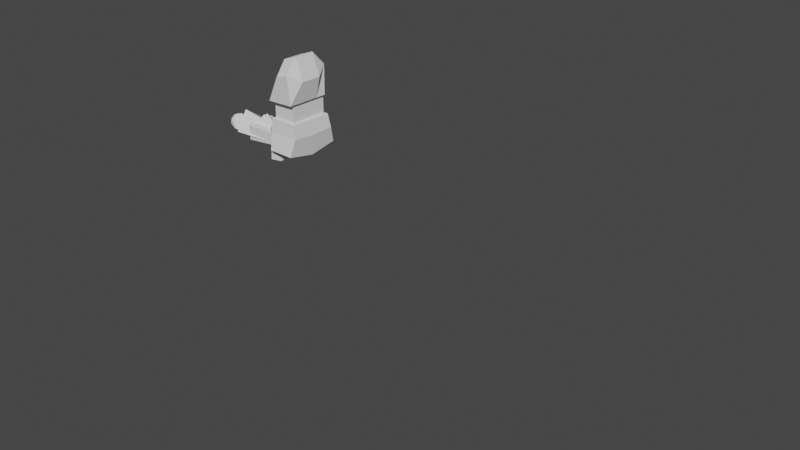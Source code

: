 # Source: smallhuman_wihtbones_.blend  (saved by Blender 2.90.8; exported with 4.5.12 LTS)
import bpy
from mathutils import Matrix  # noqa: F401  (used for matrix-valued properties, if any)

bpy.ops.wm.read_factory_settings(use_empty=True)
scene = bpy.context.scene
scene.name = 'Scene'

# ---- collections
col_collection = bpy.data.collections.new('Collection'); scene.collection.children.link(col_collection)

# ---- world
world_world = bpy.data.worlds.new('World'); scene.world = world_world
world_world.use_nodes = True; world_world.node_tree.nodes.clear()
_N = world_world.node_tree.nodes; _L = world_world.node_tree.links
n0 = _N.new('ShaderNodeOutputWorld'); n0.name = 'World Output'; n0.location = (300, 300)
n1 = _N.new('ShaderNodeBackground'); n1.name = 'Background'; n1.location = (10, 300)
n1.inputs[0].default_value = (0.05088, 0.05088, 0.05088, 1.0)
_L.new(n1.outputs[0], n0.inputs[0])
n0.is_active_output = True
world_world.color = (0.05088, 0.05088, 0.05088)
world_world.use_sun_shadow = False
world_world.sun_shadow_jitter_overblur = 0.0

# ---- meshes
me_cube_001 = bpy.data.meshes.new('Cube.001')
me_cube_001.from_pydata([(-0.7639, -0.8634, -0.6595), (-0.8819, -0.8634, 0.9076), (-0.7639, 0.795, -0.1129), (-0.8819, 1.0, 0.9213), (0.6655, -0.8634, -0.7382), (0.7836, -0.8634, 0.9273), (0.6655, 0.795, -0.1916), (0.7836, 1.0, 0.941), (-1.0, -1.055, -0.3006), (-1.0, 1.197, 0.1968), (1.0, 1.197, 0.1968), (1.0, -1.055, -0.3006), (1.183e-16, 0.795, -0.5458), (-0.01968, 0.5868, 1.216), (5.704e-18, -0.7059, -1.053), (-0.01968, -0.4895, 1.203), (-6.675e-17, -1.055, -0.3006), (4.369e-17, 1.197, 0.1968), (-0.01349, -0.9183, 0.7304), (-0.01095, 1.027, 0.7641)], [], [(8, 1, 3, 9), (19, 13, 7), (10, 7, 5, 11), (18, 15, 1), (12, 6, 4, 14), (13, 3, 1, 15), (14, 16, 8, 0), (6, 10, 11, 4), (12, 17, 10, 6), (0, 8, 9, 2), (2, 9, 17, 12), (4, 11, 16, 14), (7, 13, 15, 5), (2, 12, 14, 0), (5, 15, 18), (3, 13, 19), (11, 5, 18, 16), (16, 18, 1, 8), (17, 19, 7, 10), (9, 3, 19, 17)])
_uv = me_cube_001.uv_layers.new(name='UVMap')
_uv.uv.foreach_set('vector', [0.5, 0.0, 0.625, 0.0, 0.625, 0.25, 0.5, 0.25, 0.5695, 0.375, 0.625, 0.375, 0.625, 0.5, 0.5, 0.5, 0.625, 0.5, 0.625, 0.75, 0.5, 0.75, 0.5857, 0.875, 0.625, 0.875, 0.625, 1.0, 0.25, 0.5, 0.375, 0.5, 0.375, 0.75, 0.25, 0.75, 0.75, 0.5, 0.875, 0.5, 0.875, 0.75, 0.75, 0.75, 0.375, 0.875, 0.5, 0.875, 0.5, 1.0, 0.375, 1.0, 0.375, 0.5, 0.5, 0.5, 0.5, 0.75, 0.375, 0.75, 0.375, 0.375, 0.5, 0.375, 0.5, 0.5, 0.375, 0.5, 0.375, 0.0, 0.5, 0.0, 0.5, 0.25, 0.375, 0.25, 0.375, 0.25, 0.5, 0.25, 0.5, 0.375, 0.375, 0.375, 0.375, 0.75, 0.5, 0.75, 0.5, 0.875, 0.375, 0.875, 0.625, 0.5, 0.75, 0.5, 0.75, 0.75, 0.625, 0.75, 0.125, 0.5, 0.25, 0.5, 0.25, 0.75, 0.125, 0.75, 0.625, 0.75, 0.625, 0.875, 0.5857, 0.875, 0.625, 0.25, 0.625, 0.375, 0.5695, 0.375, 0.5, 0.75, 0.625, 0.75, 0.5857, 0.875, 0.5, 0.875, 0.5, 0.875, 0.5857, 0.875, 0.625, 1.0, 0.5, 1.0, 0.5, 0.375, 0.5695, 0.375, 0.625, 0.5, 0.5, 0.5, 0.5, 0.25, 0.625, 0.25, 0.5695, 0.375, 0.5, 0.375])
me_cube_001.use_remesh_fix_poles = True
me_cube_001.use_remesh_preserve_attributes = False
me_cube_001.use_mirror_vertex_groups = False
me_cube_001.update()
me_cube_002 = bpy.data.meshes.new('Cube.002')
me_cube_002.from_pydata([(0.4656, 0.5198, -0.1563), (0.4656, 0.8112, -1.403), (0.4656, -0.3873, -0.5568), (0.4656, -0.09584, -1.803), (-0.4871, 0.5198, -0.1563), (-0.4871, 0.8112, -1.403), (-0.4871, -0.3873, -0.5568), (-0.4871, -0.09584, -1.803)], [], [(0, 2, 3, 1), (2, 6, 7, 3), (6, 4, 5, 7), (4, 0, 1, 5), (2, 0, 4, 6), (7, 5, 1, 3)])
_uv = me_cube_002.uv_layers.new(name='UVMap')
_uv.uv.foreach_set('vector', [0.375, 0.0, 0.375, 0.25, 0.625, 0.25, 0.625, 0.0, 0.375, 0.25, 0.375, 0.5, 0.625, 0.5, 0.625, 0.25, 0.375, 0.5, 0.375, 0.75, 0.625, 0.75, 0.625, 0.5, 0.375, 0.75, 0.375, 1.0, 0.625, 1.0, 0.625, 0.75, 0.125, 0.5, 0.125, 0.75, 0.375, 0.75, 0.375, 0.5, 0.625, 0.5, 0.625, 0.75, 0.875, 0.75, 0.875, 0.5])
me_cube_002.use_remesh_fix_poles = True
me_cube_002.use_remesh_preserve_attributes = False
me_cube_002.use_mirror_vertex_groups = False
me_cube_002.update()
me_cube_003 = bpy.data.meshes.new('Cube.003')
me_cube_003.from_pydata([(1.726, 1.061, -2.261), (1.629, 1.246, -4.418), (1.726, -0.02439, -2.555), (1.629, -1.131, -4.517), (-1.741, 1.061, -2.278), (-1.545, 1.246, -4.418), (-1.741, -0.02439, -2.572), (-1.545, -1.131, -4.517), (-0.7615, -0.2849, -1.598), (-0.7812, -1.131, -4.517), (-0.7615, 0.9701, -1.185), (-0.7812, 1.246, -4.418), (0.7539, -0.2849, -1.598), (0.7736, 1.246, -4.418), (0.7736, -1.131, -4.517), (0.7539, 0.9701, -1.185), (-0.7705, -1.134, -2.916), (0.7628, -1.132, -2.909), (-0.768, 1.66, -2.832), (0.7604, 1.66, -2.825)], [], [(0, 2, 3, 1), (16, 6, 7, 9), (6, 4, 5, 7), (19, 0, 1, 13), (8, 10, 4, 6), (14, 13, 1, 3), (7, 5, 11, 9), (12, 15, 10, 8), (4, 18, 11, 5), (17, 16, 9, 14), (2, 17, 14, 3), (2, 0, 15, 12), (9, 11, 13, 14), (18, 19, 13, 11), (12, 8, 16, 17), (8, 6, 16), (12, 17, 2), (10, 15, 19, 18), (10, 18, 4), (15, 0, 19)])
_uv = me_cube_003.uv_layers.new(name='UVMap')
_uv.uv.foreach_set('vector', [0.375, 0.0, 0.375, 0.25, 0.625, 0.25, 0.625, 0.0, 0.4886, 0.4398, 0.375, 0.5, 0.625, 0.5, 0.625, 0.4398, 0.375, 0.5, 0.375, 0.75, 0.625, 0.75, 0.625, 0.5, 0.4569, 0.9326, 0.375, 1.0, 0.625, 1.0, 0.625, 0.9326, 0.3148, 0.5, 0.3148, 0.75, 0.375, 0.75, 0.375, 0.5, 0.8076, 0.5, 0.8076, 0.75, 0.875, 0.75, 0.875, 0.5, 0.625, 0.5, 0.625, 0.75, 0.6852, 0.75, 0.6852, 0.5, 0.1924, 0.5, 0.1924, 0.75, 0.3148, 0.75, 0.3148, 0.5, 0.375, 0.75, 0.4575, 0.8102, 0.625, 0.8102, 0.625, 0.75, 0.488, 0.3174, 0.4886, 0.4398, 0.625, 0.4398, 0.625, 0.3174, 0.375, 0.25, 0.488, 0.3174, 0.625, 0.3174, 0.625, 0.25, 0.125, 0.5, 0.125, 0.75, 0.1924, 0.75, 0.1924, 0.5, 0.6852, 0.5, 0.6852, 0.75, 0.8076, 0.75, 0.8076, 0.5, 0.4575, 0.8102, 0.4569, 0.9326, 0.625, 0.9326, 0.625, 0.8102, 0.375, 0.3174, 0.375, 0.4398, 0.4886, 0.4398, 0.488, 0.3174, 0.375, 0.4398, 0.375, 0.5, 0.4886, 0.4398, 0.375, 0.3174, 0.488, 0.3174, 0.375, 0.25, 0.375, 0.8102, 0.375, 0.9326, 0.4569, 0.9326, 0.4575, 0.8102, 0.375, 0.8102, 0.4575, 0.8102, 0.375, 0.75, 0.375, 0.9326, 0.375, 1.0, 0.4569, 0.9326])
me_cube_003.use_remesh_fix_poles = True
me_cube_003.use_remesh_preserve_attributes = False
me_cube_003.use_mirror_vertex_groups = False
me_cube_003.update()
me_cube_004 = bpy.data.meshes.new('Cube.004')
me_cube_004.from_pydata([(-0.9529, -3.862, -0.1056), (-0.9529, -3.862, 1.123), (-0.9529, -2.404, -0.1056), (-0.9529, -2.404, 1.123), (1.047, -3.862, -0.1056), (1.047, -3.862, 1.123), (1.047, -2.404, -0.1056), (1.047, -2.404, 1.123)], [], [(0, 1, 3, 2), (2, 3, 7, 6), (6, 7, 5, 4), (4, 5, 1, 0), (2, 6, 4, 0), (7, 3, 1, 5)])
_uv = me_cube_004.uv_layers.new(name='UVMap')
_uv.uv.foreach_set('vector', [0.375, 0.0, 0.625, 0.0, 0.625, 0.25, 0.375, 0.25, 0.375, 0.25, 0.625, 0.25, 0.625, 0.5, 0.375, 0.5, 0.375, 0.5, 0.625, 0.5, 0.625, 0.75, 0.375, 0.75, 0.375, 0.75, 0.625, 0.75, 0.625, 1.0, 0.375, 1.0, 0.125, 0.5, 0.375, 0.5, 0.375, 0.75, 0.125, 0.75, 0.625, 0.5, 0.875, 0.5, 0.875, 0.75, 0.625, 0.75])
me_cube_004.use_remesh_fix_poles = True
me_cube_004.use_remesh_preserve_attributes = False
me_cube_004.use_mirror_vertex_groups = False
me_cube_004.update()
me_cube_005 = bpy.data.meshes.new('Cube.005')
me_cube_005.from_pydata([(-0.9529, -3.862, -0.2046), (1.047, -3.862, -0.2046), (-1.439, -3.877, -1.597), (-1.109, -3.983, -0.01482), (-1.439, -2.26, -1.597), (-1.109, -2.26, -0.01482), (1.486, -3.877, -1.62), (1.18, -3.983, -0.003038), (1.486, -2.26, -1.62), (1.18, -2.26, -0.003038), (0.02356, -2.26, -1.891), (0.02356, -2.26, 0.008741), (0.02356, -3.877, -1.891), (0.02356, -3.983, 0.008741), (-1.177, -3.983, -0.7583), (-1.177, -2.107, -0.7348), (1.262, -2.107, -0.723), (1.262, -3.983, -0.7465), (0.02356, -3.983, -0.8018), (0.02356, -2.107, -0.7783)], [], [(14, 3, 5, 15), (19, 11, 9, 16), (16, 9, 7, 17), (18, 13, 3, 14), (10, 8, 6, 12), (11, 5, 3, 13), (9, 11, 13, 7), (4, 10, 12, 2), (17, 7, 13, 18), (15, 5, 11, 19), (4, 15, 19, 10), (6, 17, 18, 12), (12, 18, 14, 2), (8, 16, 17, 6), (10, 19, 16, 8), (2, 14, 15, 4)])
_uv = me_cube_005.uv_layers.new(name='UVMap')
_uv.uv.foreach_set('vector', [0.5183, 0.0, 0.625, 0.0, 0.625, 0.25, 0.5183, 0.25, 0.5183, 0.375, 0.625, 0.375, 0.625, 0.5, 0.5183, 0.5, 0.5183, 0.5, 0.625, 0.5, 0.625, 0.75, 0.5183, 0.75, 0.5183, 0.875, 0.625, 0.875, 0.625, 1.0, 0.5183, 1.0, 0.25, 0.5, 0.375, 0.5, 0.375, 0.75, 0.25, 0.75, 0.75, 0.5, 0.875, 0.5, 0.875, 0.75, 0.75, 0.75, 0.625, 0.5, 0.75, 0.5, 0.75, 0.75, 0.625, 0.75, 0.125, 0.5, 0.25, 0.5, 0.25, 0.75, 0.125, 0.75, 0.5183, 0.75, 0.625, 0.75, 0.625, 0.875, 0.5183, 0.875, 0.5183, 0.25, 0.625, 0.25, 0.625, 0.375, 0.5183, 0.375, 0.375, 0.25, 0.5183, 0.25, 0.5183, 0.375, 0.375, 0.375, 0.375, 0.75, 0.5183, 0.75, 0.5183, 0.875, 0.375, 0.875, 0.375, 0.875, 0.5183, 0.875, 0.5183, 1.0, 0.375, 1.0, 0.375, 0.5, 0.5183, 0.5, 0.5183, 0.75, 0.375, 0.75, 0.375, 0.375, 0.5183, 0.375, 0.5183, 0.5, 0.375, 0.5, 0.375, 0.0, 0.5183, 0.0, 0.5183, 0.25, 0.375, 0.25])
me_cube_005.use_remesh_fix_poles = True
me_cube_005.use_remesh_preserve_attributes = False
me_cube_005.use_mirror_vertex_groups = False
me_cube_005.update()
me_cube_006 = bpy.data.meshes.new('Cube.006')
me_cube_006.from_pydata([(1.718, 0.5106, -1.868), (1.274, 0.8332, -2.208), (1.888, 1.033, -2.208), (2.267, 0.5106, -2.208), (1.888, -0.01136, -2.208), (1.274, 0.188, -2.208), (1.549, 1.033, -2.756), (2.162, 0.8332, -2.756), (2.162, 0.188, -2.756), (1.549, -0.01136, -2.756), (1.169, 0.5106, -2.756), (1.718, 0.5106, -3.096), (1.818, 0.8174, -1.96), (1.457, 0.7002, -1.96), (1.557, 1.007, -2.159), (1.196, 0.5106, -2.159), (1.457, 0.321, -1.96), (2.041, 0.5106, -1.96), (2.141, 0.8174, -2.159), (1.818, 0.2038, -1.96), (2.141, 0.2038, -2.159), (1.557, 0.01419, -2.159), (1.135, 0.7002, -2.482), (1.135, 0.321, -2.482), (1.718, 1.124, -2.482), (1.358, 1.007, -2.482), (2.302, 0.7002, -2.482), (2.079, 1.007, -2.482), (2.079, 0.01419, -2.482), (2.302, 0.321, -2.482), (1.358, 0.01419, -2.482), (1.718, -0.103, -2.482), (1.296, 0.8174, -2.805), (1.88, 1.007, -2.805), (2.24, 0.5106, -2.805), (1.88, 0.01419, -2.805), (1.296, 0.2038, -2.805), (1.619, 0.8174, -3.004), (1.396, 0.5106, -3.004), (1.979, 0.7002, -3.004), (1.979, 0.321, -3.004), (1.619, 0.2038, -3.004)], [], [(0, 12, 13), (1, 15, 13), (0, 17, 12), (0, 19, 17), (0, 16, 19), (1, 22, 15), (2, 24, 14), (3, 26, 18), (4, 28, 20), (5, 30, 21), (1, 25, 22), (2, 27, 24), (3, 29, 26), (4, 31, 28), (5, 23, 30), (6, 37, 32), (7, 39, 33), (8, 40, 34), (9, 41, 35), (10, 38, 36), (38, 11, 41), (38, 41, 36), (36, 41, 9), (41, 11, 40), (41, 40, 35), (35, 40, 8), (40, 11, 39), (40, 39, 34), (34, 39, 7), (39, 11, 37), (39, 37, 33), (33, 37, 6), (37, 11, 38), (37, 38, 32), (32, 38, 10), (23, 10, 36), (23, 36, 30), (30, 36, 9), (31, 9, 35), (31, 35, 28), (28, 35, 8), (29, 8, 34), (29, 34, 26), (26, 34, 7), (27, 7, 33), (27, 33, 24), (24, 33, 6), (25, 6, 32), (25, 32, 22), (22, 32, 10), (30, 9, 31), (30, 31, 21), (21, 31, 4), (28, 8, 29), (28, 29, 20), (20, 29, 3), (26, 7, 27), (26, 27, 18), (18, 27, 2), (24, 6, 25), (24, 25, 14), (14, 25, 1), (22, 10, 23), (22, 23, 15), (15, 23, 5), (16, 5, 21), (16, 21, 19), (19, 21, 4), (19, 4, 20), (19, 20, 17), (17, 20, 3), (17, 3, 18), (17, 18, 12), (12, 18, 2), (15, 5, 16), (15, 16, 13), (13, 16, 0), (12, 2, 14), (12, 14, 13), (13, 14, 1)])
_uv = me_cube_006.uv_layers.new(name='UVMap')
_uv.uv.foreach_set('vector', [0.8182, 0.0, 0.8636, 0.07873, 0.7727, 0.07873, 0.7273, 0.1575, 0.6364, 0.1575, 0.6818, 0.07873, 0.09091, 0.0, 0.1364, 0.07873, 0.04545, 0.07873, 0.2727, 0.0, 0.3182, 0.07873, 0.2273, 0.07873, 0.4545, 0.0, 0.5, 0.07873, 0.4091, 0.07873, 0.7273, 0.1575, 0.6818, 0.2362, 0.6364, 0.1575, 0.9091, 0.1575, 0.8636, 0.2362, 0.8182, 0.1575, 0.1818, 0.1575, 0.1364, 0.2362, 0.09091, 0.1575, 0.3636, 0.1575, 0.3182, 0.2362, 0.2727, 0.1575, 0.5455, 0.1575, 0.5, 0.2362, 0.4545, 0.1575, 0.7273, 0.1575, 0.7727, 0.2362, 0.6818, 0.2362, 0.9091, 0.1575, 0.9545, 0.2362, 0.8636, 0.2362, 0.1818, 0.1575, 0.2273, 0.2362, 0.1364, 0.2362, 0.3636, 0.1575, 0.4091, 0.2362, 0.3182, 0.2362, 0.5455, 0.1575, 0.5909, 0.2362, 0.5, 0.2362, 0.8182, 0.3149, 0.7727, 0.3937, 0.7273, 0.3149, 1.0, 0.3149, 0.9545, 0.3937, 0.9091, 0.3149, 0.2727, 0.3149, 0.2273, 0.3937, 0.1818, 0.3149, 0.4545, 0.3149, 0.4091, 0.3937, 0.3636, 0.3149, 0.6364, 0.3149, 0.5909, 0.3937, 0.5455, 0.3149, 0.5909, 0.3937, 0.5455, 0.4724, 0.5, 0.3937, 0.5909, 0.3937, 0.5, 0.3937, 0.5455, 0.3149, 0.5455, 0.3149, 0.5, 0.3937, 0.4545, 0.3149, 0.4091, 0.3937, 0.3636, 0.4724, 0.3182, 0.3937, 0.4091, 0.3937, 0.3182, 0.3937, 0.3636, 0.3149, 0.3636, 0.3149, 0.3182, 0.3937, 0.2727, 0.3149, 0.2273, 0.3937, 0.1818, 0.4724, 0.1364, 0.3937, 0.2273, 0.3937, 0.1364, 0.3937, 0.1818, 0.3149, 0.1818, 0.3149, 0.1364, 0.3937, 0.09091, 0.3149, 0.9545, 0.3937, 0.9091, 0.4724, 0.8636, 0.3937, 0.9545, 0.3937, 0.8636, 0.3937, 0.9091, 0.3149, 0.9091, 0.3149, 0.8636, 0.3937, 0.8182, 0.3149, 0.7727, 0.3937, 0.7273, 0.4724, 0.6818, 0.3937, 0.7727, 0.3937, 0.6818, 0.3937, 0.7273, 0.3149, 0.7273, 0.3149, 0.6818, 0.3937, 0.6364, 0.3149, 0.5909, 0.2362, 0.6364, 0.3149, 0.5455, 0.3149, 0.5909, 0.2362, 0.5455, 0.3149, 0.5, 0.2362, 0.5, 0.2362, 0.5455, 0.3149, 0.4545, 0.3149, 0.4091, 0.2362, 0.4545, 0.3149, 0.3636, 0.3149, 0.4091, 0.2362, 0.3636, 0.3149, 0.3182, 0.2362, 0.3182, 0.2362, 0.3636, 0.3149, 0.2727, 0.3149, 0.2273, 0.2362, 0.2727, 0.3149, 0.1818, 0.3149, 0.2273, 0.2362, 0.1818, 0.3149, 0.1364, 0.2362, 0.1364, 0.2362, 0.1818, 0.3149, 0.09091, 0.3149, 0.9545, 0.2362, 1.0, 0.3149, 0.9091, 0.3149, 0.9545, 0.2362, 0.9091, 0.3149, 0.8636, 0.2362, 0.8636, 0.2362, 0.9091, 0.3149, 0.8182, 0.3149, 0.7727, 0.2362, 0.8182, 0.3149, 0.7273, 0.3149, 0.7727, 0.2362, 0.7273, 0.3149, 0.6818, 0.2362, 0.6818, 0.2362, 0.7273, 0.3149, 0.6364, 0.3149, 0.5, 0.2362, 0.4545, 0.3149, 0.4091, 0.2362, 0.5, 0.2362, 0.4091, 0.2362, 0.4545, 0.1575, 0.4545, 0.1575, 0.4091, 0.2362, 0.3636, 0.1575, 0.3182, 0.2362, 0.2727, 0.3149, 0.2273, 0.2362, 0.3182, 0.2362, 0.2273, 0.2362, 0.2727, 0.1575, 0.2727, 0.1575, 0.2273, 0.2362, 0.1818, 0.1575, 0.1364, 0.2362, 0.09091, 0.3149, 0.04545, 0.2362, 0.1364, 0.2362, 0.04545, 0.2362, 0.09091, 0.1575, 0.09091, 0.1575, 0.04545, 0.2362, 0.0, 0.1575, 0.8636, 0.2362, 0.8182, 0.3149, 0.7727, 0.2362, 0.8636, 0.2362, 0.7727, 0.2362, 0.8182, 0.1575, 0.8182, 0.1575, 0.7727, 0.2362, 0.7273, 0.1575, 0.6818, 0.2362, 0.6364, 0.3149, 0.5909, 0.2362, 0.6818, 0.2362, 0.5909, 0.2362, 0.6364, 0.1575, 0.6364, 0.1575, 0.5909, 0.2362, 0.5455, 0.1575, 0.5, 0.07873, 0.5455, 0.1575, 0.4545, 0.1575, 0.5, 0.07873, 0.4545, 0.1575, 0.4091, 0.07873, 0.4091, 0.07873, 0.4545, 0.1575, 0.3636, 0.1575, 0.3182, 0.07873, 0.3636, 0.1575, 0.2727, 0.1575, 0.3182, 0.07873, 0.2727, 0.1575, 0.2273, 0.07873, 0.2273, 0.07873, 0.2727, 0.1575, 0.1818, 0.1575, 0.1364, 0.07873, 0.1818, 0.1575, 0.09091, 0.1575, 0.1364, 0.07873, 0.09091, 0.1575, 0.04545, 0.07873, 0.04545, 0.07873, 0.09091, 0.1575, 0.0, 0.1575, 0.6364, 0.1575, 0.5455, 0.1575, 0.5909, 0.07873, 0.6364, 0.1575, 0.5909, 0.07873, 0.6818, 0.07873, 0.6818, 0.07873, 0.5909, 0.07873, 0.6364, 0.0, 0.8636, 0.07873, 0.9091, 0.1575, 0.8182, 0.1575, 0.8636, 0.07873, 0.8182, 0.1575, 0.7727, 0.07873, 0.7727, 0.07873, 0.8182, 0.1575, 0.7273, 0.1575])
me_cube_006.use_remesh_fix_poles = True
me_cube_006.use_remesh_preserve_attributes = False
me_cube_006.use_mirror_vertex_groups = False
me_cube_006.update()
me_cube_007 = bpy.data.meshes.new('Cube.007')
me_cube_007.from_pydata([], [], [])
_uv = me_cube_007.uv_layers.new(name='UVMap')
_uv.uv.foreach_set('vector', [])
me_cube_007.use_remesh_fix_poles = True
me_cube_007.use_remesh_preserve_attributes = False
me_cube_007.use_mirror_vertex_groups = False
me_cube_007.update()
me_icosphere = bpy.data.meshes.new('Icosphere')
me_icosphere.from_pydata([(0.0, 0.0, -1.0), (0.7236, -0.5257, -0.4472), (-0.2764, -0.8506, -0.4472), (-0.8944, 0.0, -0.4472), (-0.2764, 0.8506, -0.4472), (0.7236, 0.5257, -0.4472), (0.2764, -0.8506, 0.4472), (-0.7236, -0.5257, 0.4472), (-0.7236, 0.5257, 0.4472), (0.2764, 0.8506, 0.4472), (0.8944, 0.0, 0.4472), (0.0, 0.0, 1.0), (-0.1625, -0.5, -0.8507), (0.4253, -0.309, -0.8507), (0.2629, -0.809, -0.5257), (0.8506, 0.0, -0.5257), (0.4253, 0.309, -0.8507), (-0.5257, 0.0, -0.8507), (-0.6882, -0.5, -0.5257), (-0.1625, 0.5, -0.8507), (-0.6882, 0.5, -0.5257), (0.2629, 0.809, -0.5257), (0.9511, -0.309, 0.0), (0.9511, 0.309, 0.0), (0.0, -1.0, 0.0), (0.5878, -0.809, 0.0), (-0.9511, -0.309, 0.0), (-0.5878, -0.809, 0.0), (-0.5878, 0.809, 0.0), (-0.9511, 0.309, 0.0), (0.5878, 0.809, 0.0), (0.0, 1.0, 0.0), (0.6882, -0.5, 0.5257), (-0.2629, -0.809, 0.5257), (-0.8506, 0.0, 0.5257), (-0.2629, 0.809, 0.5257), (0.6882, 0.5, 0.5257), (0.1625, -0.5, 0.8507), (0.5257, 0.0, 0.8507), (-0.4253, -0.309, 0.8507), (-0.4253, 0.309, 0.8507), (0.1625, 0.5, 0.8507)], [], [(0, 13, 12), (1, 13, 15), (0, 12, 17), (0, 17, 19), (0, 19, 16), (1, 15, 22), (2, 14, 24), (3, 18, 26), (4, 20, 28), (5, 21, 30), (1, 22, 25), (2, 24, 27), (3, 26, 29), (4, 28, 31), (5, 30, 23), (6, 32, 37), (7, 33, 39), (8, 34, 40), (9, 35, 41), (10, 36, 38), (38, 41, 11), (38, 36, 41), (36, 9, 41), (41, 40, 11), (41, 35, 40), (35, 8, 40), (40, 39, 11), (40, 34, 39), (34, 7, 39), (39, 37, 11), (39, 33, 37), (33, 6, 37), (37, 38, 11), (37, 32, 38), (32, 10, 38), (23, 36, 10), (23, 30, 36), (30, 9, 36), (31, 35, 9), (31, 28, 35), (28, 8, 35), (29, 34, 8), (29, 26, 34), (26, 7, 34), (27, 33, 7), (27, 24, 33), (24, 6, 33), (25, 32, 6), (25, 22, 32), (22, 10, 32), (30, 31, 9), (30, 21, 31), (21, 4, 31), (28, 29, 8), (28, 20, 29), (20, 3, 29), (26, 27, 7), (26, 18, 27), (18, 2, 27), (24, 25, 6), (24, 14, 25), (14, 1, 25), (22, 23, 10), (22, 15, 23), (15, 5, 23), (16, 21, 5), (16, 19, 21), (19, 4, 21), (19, 20, 4), (19, 17, 20), (17, 3, 20), (17, 18, 3), (17, 12, 18), (12, 2, 18), (15, 16, 5), (15, 13, 16), (13, 0, 16), (12, 14, 2), (12, 13, 14), (13, 1, 14)])
_uv = me_icosphere.uv_layers.new(name='UVMap')
_uv.uv.foreach_set('vector', [0.8182, 0.0, 0.7727, 0.07873, 0.8636, 0.07873, 0.7273, 0.1575, 0.6818, 0.07873, 0.6364, 0.1575, 0.09091, 0.0, 0.04545, 0.07873, 0.1364, 0.07873, 0.2727, 0.0, 0.2273, 0.07873, 0.3182, 0.07873, 0.4545, 0.0, 0.4091, 0.07873, 0.5, 0.07873, 0.7273, 0.1575, 0.6364, 0.1575, 0.6818, 0.2362, 0.9091, 0.1575, 0.8182, 0.1575, 0.8636, 0.2362, 0.1818, 0.1575, 0.09091, 0.1575, 0.1364, 0.2362, 0.3636, 0.1575, 0.2727, 0.1575, 0.3182, 0.2362, 0.5455, 0.1575, 0.4545, 0.1575, 0.5, 0.2362, 0.7273, 0.1575, 0.6818, 0.2362, 0.7727, 0.2362, 0.9091, 0.1575, 0.8636, 0.2362, 0.9545, 0.2362, 0.1818, 0.1575, 0.1364, 0.2362, 0.2273, 0.2362, 0.3636, 0.1575, 0.3182, 0.2362, 0.4091, 0.2362, 0.5455, 0.1575, 0.5, 0.2362, 0.5909, 0.2362, 0.8182, 0.3149, 0.7273, 0.3149, 0.7727, 0.3937, 1.0, 0.3149, 0.9091, 0.3149, 0.9545, 0.3937, 0.2727, 0.3149, 0.1818, 0.3149, 0.2273, 0.3937, 0.4545, 0.3149, 0.3636, 0.3149, 0.4091, 0.3937, 0.6364, 0.3149, 0.5455, 0.3149, 0.5909, 0.3937, 0.5909, 0.3937, 0.5, 0.3937, 0.5455, 0.4724, 0.5909, 0.3937, 0.5455, 0.3149, 0.5, 0.3937, 0.5455, 0.3149, 0.4545, 0.3149, 0.5, 0.3937, 0.4091, 0.3937, 0.3182, 0.3937, 0.3636, 0.4724, 0.4091, 0.3937, 0.3636, 0.3149, 0.3182, 0.3937, 0.3636, 0.3149, 0.2727, 0.3149, 0.3182, 0.3937, 0.2273, 0.3937, 0.1364, 0.3937, 0.1818, 0.4724, 0.2273, 0.3937, 0.1818, 0.3149, 0.1364, 0.3937, 0.1818, 0.3149, 0.09091, 0.3149, 0.1364, 0.3937, 0.9545, 0.3937, 0.8636, 0.3937, 0.9091, 0.4724, 0.9545, 0.3937, 0.9091, 0.3149, 0.8636, 0.3937, 0.9091, 0.3149, 0.8182, 0.3149, 0.8636, 0.3937, 0.7727, 0.3937, 0.6818, 0.3937, 0.7273, 0.4724, 0.7727, 0.3937, 0.7273, 0.3149, 0.6818, 0.3937, 0.7273, 0.3149, 0.6364, 0.3149, 0.6818, 0.3937, 0.5909, 0.2362, 0.5455, 0.3149, 0.6364, 0.3149, 0.5909, 0.2362, 0.5, 0.2362, 0.5455, 0.3149, 0.5, 0.2362, 0.4545, 0.3149, 0.5455, 0.3149, 0.4091, 0.2362, 0.3636, 0.3149, 0.4545, 0.3149, 0.4091, 0.2362, 0.3182, 0.2362, 0.3636, 0.3149, 0.3182, 0.2362, 0.2727, 0.3149, 0.3636, 0.3149, 0.2273, 0.2362, 0.1818, 0.3149, 0.2727, 0.3149, 0.2273, 0.2362, 0.1364, 0.2362, 0.1818, 0.3149, 0.1364, 0.2362, 0.09091, 0.3149, 0.1818, 0.3149, 0.9545, 0.2362, 0.9091, 0.3149, 1.0, 0.3149, 0.9545, 0.2362, 0.8636, 0.2362, 0.9091, 0.3149, 0.8636, 0.2362, 0.8182, 0.3149, 0.9091, 0.3149, 0.7727, 0.2362, 0.7273, 0.3149, 0.8182, 0.3149, 0.7727, 0.2362, 0.6818, 0.2362, 0.7273, 0.3149, 0.6818, 0.2362, 0.6364, 0.3149, 0.7273, 0.3149, 0.5, 0.2362, 0.4091, 0.2362, 0.4545, 0.3149, 0.5, 0.2362, 0.4545, 0.1575, 0.4091, 0.2362, 0.4545, 0.1575, 0.3636, 0.1575, 0.4091, 0.2362, 0.3182, 0.2362, 0.2273, 0.2362, 0.2727, 0.3149, 0.3182, 0.2362, 0.2727, 0.1575, 0.2273, 0.2362, 0.2727, 0.1575, 0.1818, 0.1575, 0.2273, 0.2362, 0.1364, 0.2362, 0.04545, 0.2362, 0.09091, 0.3149, 0.1364, 0.2362, 0.09091, 0.1575, 0.04545, 0.2362, 0.09091, 0.1575, 0.0, 0.1575, 0.04545, 0.2362, 0.8636, 0.2362, 0.7727, 0.2362, 0.8182, 0.3149, 0.8636, 0.2362, 0.8182, 0.1575, 0.7727, 0.2362, 0.8182, 0.1575, 0.7273, 0.1575, 0.7727, 0.2362, 0.6818, 0.2362, 0.5909, 0.2362, 0.6364, 0.3149, 0.6818, 0.2362, 0.6364, 0.1575, 0.5909, 0.2362, 0.6364, 0.1575, 0.5455, 0.1575, 0.5909, 0.2362, 0.5, 0.07873, 0.4545, 0.1575, 0.5455, 0.1575, 0.5, 0.07873, 0.4091, 0.07873, 0.4545, 0.1575, 0.4091, 0.07873, 0.3636, 0.1575, 0.4545, 0.1575, 0.3182, 0.07873, 0.2727, 0.1575, 0.3636, 0.1575, 0.3182, 0.07873, 0.2273, 0.07873, 0.2727, 0.1575, 0.2273, 0.07873, 0.1818, 0.1575, 0.2727, 0.1575, 0.1364, 0.07873, 0.09091, 0.1575, 0.1818, 0.1575, 0.1364, 0.07873, 0.04545, 0.07873, 0.09091, 0.1575, 0.04545, 0.07873, 0.0, 0.1575, 0.09091, 0.1575, 0.6364, 0.1575, 0.5909, 0.07873, 0.5455, 0.1575, 0.6364, 0.1575, 0.6818, 0.07873, 0.5909, 0.07873, 0.6818, 0.07873, 0.6364, 0.0, 0.5909, 0.07873, 0.8636, 0.07873, 0.8182, 0.1575, 0.9091, 0.1575, 0.8636, 0.07873, 0.7727, 0.07873, 0.8182, 0.1575, 0.7727, 0.07873, 0.7273, 0.1575, 0.8182, 0.1575])
me_icosphere.use_remesh_fix_poles = True
me_icosphere.use_remesh_preserve_attributes = False
me_icosphere.use_mirror_vertex_groups = False
me_icosphere.update()
me_cube_009 = bpy.data.meshes.new('Cube.009')
me_cube_009.from_pydata([(0.4864, -9.136, -0.9114), (-2.464, -9.482, 0.5408), (0.4864, -7.29, -0.9114), (-2.464, -7.025, 0.5408), (2.039, -9.177, -0.5186), (-0.4519, -9.482, 1.097), (2.039, -7.332, -0.5186), (-0.4519, -7.025, 1.097)], [], [(0, 1, 3, 2), (2, 3, 7, 6), (6, 7, 5, 4), (4, 5, 1, 0), (2, 6, 4, 0), (7, 3, 1, 5)])
_uv = me_cube_009.uv_layers.new(name='UVMap')
_uv.uv.foreach_set('vector', [0.375, 0.0, 0.625, 0.0, 0.625, 0.25, 0.375, 0.25, 0.375, 0.25, 0.625, 0.25, 0.625, 0.5, 0.375, 0.5, 0.375, 0.5, 0.625, 0.5, 0.625, 0.75, 0.375, 0.75, 0.375, 0.75, 0.625, 0.75, 0.625, 1.0, 0.375, 1.0, 0.125, 0.5, 0.375, 0.5, 0.375, 0.75, 0.125, 0.75, 0.625, 0.5, 0.875, 0.5, 0.875, 0.75, 0.625, 0.75])
me_cube_009.use_remesh_fix_poles = True
me_cube_009.use_remesh_preserve_attributes = False
me_cube_009.use_mirror_vertex_groups = False
me_cube_009.update()
me_cube_010 = bpy.data.meshes.new('Cube.010')
me_cube_010.from_pydata([(0.4864, -9.136, -0.9114), (0.4864, -7.29, -0.9114), (2.107, -7.453, -0.6301), (4.768, -7.753, -2.101), (2.107, -9.075, -0.6301), (4.768, -8.775, -2.101), (0.9096, -7.453, -1.021), (4.014, -7.753, -2.347), (0.9096, -9.075, -1.021), (4.014, -8.775, -2.347)], [(1, 0)], [(2, 4, 5, 3), (4, 8, 9, 5), (8, 6, 7, 9), (6, 2, 3, 7), (4, 2, 6, 8), (9, 7, 3, 5)])
_uv = me_cube_010.uv_layers.new(name='UVMap')
_uv.uv.foreach_set('vector', [0.375, 0.0, 0.375, 0.25, 0.625, 0.25, 0.625, 0.0, 0.375, 0.25, 0.375, 0.5, 0.625, 0.5, 0.625, 0.25, 0.375, 0.5, 0.375, 0.75, 0.625, 0.75, 0.625, 0.5, 0.375, 0.75, 0.375, 1.0, 0.625, 1.0, 0.625, 0.75, 0.125, 0.5, 0.125, 0.75, 0.375, 0.75, 0.375, 0.5, 0.625, 0.5, 0.625, 0.75, 0.875, 0.75, 0.875, 0.5])
me_cube_010.use_remesh_fix_poles = True
me_cube_010.use_remesh_preserve_attributes = False
me_cube_010.use_mirror_vertex_groups = False
me_cube_010.update()
me_cube_011 = bpy.data.meshes.new('Cube.011')
me_cube_011.from_pydata([(3.122, -2.961, -0.2748), (3.788, -2.915, -1.454), (3.788, -2.626, -1.454), (3.122, -2.579, -0.2748), (3.949, -2.915, -1.334), (3.335, -2.961, -0.1066), (3.949, -2.626, -1.334), (3.335, -2.579, -0.1066), (3.602, -2.915, -0.7958), (3.602, -2.626, -0.7958), (3.763, -2.626, -0.6684), (3.763, -2.915, -0.6684), (3.465, -2.629, -0.3235), (3.465, -2.629, -1.181), (3.465, -2.912, -0.3235), (3.465, -2.912, -1.181), (3.291, -2.629, -0.3235), (3.291, -2.629, -1.181), (3.291, -2.912, -0.3235), (3.291, -2.912, -1.181), (3.351, -2.629, -0.728), (3.351, -2.912, -0.728), (3.177, -2.912, -0.728), (3.177, -2.629, -0.728)], [], [(8, 0, 3, 9), (9, 3, 7, 10), (10, 7, 5, 11), (11, 5, 0, 8), (2, 6, 4, 1), (7, 3, 0, 5), (4, 11, 8, 1), (6, 10, 11, 4), (2, 9, 10, 6), (1, 8, 9, 2), (20, 21, 15, 13), (21, 22, 19, 15), (22, 23, 17, 19), (23, 20, 13, 17), (14, 12, 16, 18), (19, 17, 13, 15), (16, 12, 20, 23), (18, 16, 23, 22), (14, 18, 22, 21), (12, 14, 21, 20)])
_uv = me_cube_011.uv_layers.new(name='UVMap')
_uv.uv.foreach_set('vector', [0.5, 0.0, 0.625, 0.0, 0.625, 0.25, 0.5, 0.25, 0.5, 0.25, 0.625, 0.25, 0.625, 0.5, 0.5, 0.5, 0.5, 0.5, 0.625, 0.5, 0.625, 0.75, 0.5, 0.75, 0.5, 0.75, 0.625, 0.75, 0.625, 1.0, 0.5, 1.0, 0.125, 0.5, 0.375, 0.5, 0.375, 0.75, 0.125, 0.75, 0.625, 0.5, 0.875, 0.5, 0.875, 0.75, 0.625, 0.75, 0.375, 0.75, 0.5, 0.75, 0.5, 1.0, 0.375, 1.0, 0.375, 0.5, 0.5, 0.5, 0.5, 0.75, 0.375, 0.75, 0.375, 0.25, 0.5, 0.25, 0.5, 0.5, 0.375, 0.5, 0.375, 0.0, 0.5, 0.0, 0.5, 0.25, 0.375, 0.25, 0.5, 0.0, 0.5, 0.25, 0.625, 0.25, 0.625, 0.0, 0.5, 0.25, 0.5, 0.5, 0.625, 0.5, 0.625, 0.25, 0.5, 0.5, 0.5, 0.75, 0.625, 0.75, 0.625, 0.5, 0.5, 0.75, 0.5, 1.0, 0.625, 1.0, 0.625, 0.75, 0.125, 0.5, 0.125, 0.75, 0.375, 0.75, 0.375, 0.5, 0.625, 0.5, 0.625, 0.75, 0.875, 0.75, 0.875, 0.5, 0.375, 0.75, 0.375, 1.0, 0.5, 1.0, 0.5, 0.75, 0.375, 0.5, 0.375, 0.75, 0.5, 0.75, 0.5, 0.5, 0.375, 0.25, 0.375, 0.5, 0.5, 0.5, 0.5, 0.25, 0.375, 0.0, 0.375, 0.25, 0.5, 0.25, 0.5, 0.0])
me_cube_011.use_remesh_fix_poles = True
me_cube_011.use_remesh_preserve_attributes = False
me_cube_011.use_mirror_vertex_groups = False
me_cube_011.update()
me_cube_012 = bpy.data.meshes.new('Cube.012')
me_cube_012.from_pydata([(1.168, -2.983, -3.495), (1.266, -2.839, -4.385), (1.168, -3.534, -3.507), (1.266, -3.911, -4.413), (0.3085, -2.983, -3.495), (0.2107, -2.839, -4.471), (0.3085, -3.534, -3.507), (0.2107, -3.911, -4.5), (1.266, -2.849, -3.946), (1.266, -3.942, -3.897), (0.2107, -3.942, -3.897), (0.2107, -2.849, -3.946), (1.266, -3.911, -4.413), (0.2107, -3.911, -4.5), (1.266, -3.942, -3.897), (0.2107, -3.942, -3.897), (1.119, -5.123, -4.465), (0.3574, -5.123, -4.465), (1.119, -5.123, -4.143), (0.3574, -5.123, -4.143)], [], [(8, 9, 3, 1), (10, 15, 14, 9), (10, 11, 5, 7), (11, 8, 1, 5), (2, 0, 4, 6), (7, 5, 1, 3), (4, 0, 8, 11), (6, 4, 11, 10), (2, 6, 10, 9), (0, 2, 9, 8), (13, 17, 19, 15), (3, 12, 13, 7), (7, 13, 15, 10), (9, 14, 12, 3), (18, 19, 17, 16), (12, 16, 17, 13), (15, 19, 18, 14), (14, 18, 16, 12)])
_uv = me_cube_012.uv_layers.new(name='UVMap')
_uv.uv.foreach_set('vector', [0.5, 0.0, 0.5, 0.25, 0.625, 0.25, 0.625, 0.0, 0.5, 0.5, 0.5, 0.5, 0.5, 0.25, 0.5, 0.25, 0.5, 0.5, 0.5, 0.75, 0.625, 0.75, 0.625, 0.5, 0.5, 0.75, 0.5, 1.0, 0.625, 1.0, 0.625, 0.75, 0.125, 0.5, 0.125, 0.75, 0.375, 0.75, 0.375, 0.5, 0.625, 0.5, 0.625, 0.75, 0.875, 0.75, 0.875, 0.5, 0.375, 0.75, 0.375, 1.0, 0.5, 1.0, 0.5, 0.75, 0.375, 0.5, 0.375, 0.75, 0.5, 0.75, 0.5, 0.5, 0.375, 0.25, 0.375, 0.5, 0.5, 0.5, 0.5, 0.25, 0.375, 0.0, 0.375, 0.25, 0.5, 0.25, 0.5, 0.0, 0.625, 0.5, 0.625, 0.5, 0.5, 0.5, 0.5, 0.5, 0.875, 0.5, 0.875, 0.5, 0.625, 0.5, 0.625, 0.5, 0.625, 0.5, 0.625, 0.5, 0.5, 0.5, 0.5, 0.5, 0.5, 0.25, 0.5, 0.25, 0.625, 0.25, 0.625, 0.25, 0.5, 0.25, 0.5, 0.5, 0.625, 0.5, 0.625, 0.25, 0.875, 0.5, 0.875, 0.5, 0.625, 0.5, 0.625, 0.5, 0.5, 0.5, 0.5, 0.5, 0.5, 0.25, 0.5, 0.25, 0.5, 0.25, 0.5, 0.25, 0.625, 0.25, 0.625, 0.25])
me_cube_012.use_remesh_fix_poles = True
me_cube_012.use_remesh_preserve_attributes = False
me_cube_012.use_mirror_vertex_groups = False
me_cube_012.update()
me_cube_015 = bpy.data.meshes.new('Cube.015')
me_cube_015.from_pydata([(1.168, -2.983, -3.495), (1.266, -2.839, -4.385), (1.168, -3.534, -3.507), (1.266, -3.911, -4.413), (0.3085, -2.983, -3.495), (0.2107, -2.839, -4.471), (0.3085, -3.534, -3.507), (0.2107, -3.911, -4.5), (1.266, -2.849, -3.946), (1.266, -3.942, -3.897), (0.2107, -3.942, -3.897), (0.2107, -2.849, -3.946), (1.266, -3.911, -4.413), (0.2107, -3.911, -4.5), (1.266, -3.942, -3.897), (0.2107, -3.942, -3.897), (1.119, -5.123, -4.465), (0.3574, -5.123, -4.465), (1.119, -5.123, -4.143), (0.3574, -5.123, -4.143)], [], [(8, 9, 3, 1), (10, 15, 14, 9), (10, 11, 5, 7), (11, 8, 1, 5), (2, 0, 4, 6), (7, 5, 1, 3), (4, 0, 8, 11), (6, 4, 11, 10), (2, 6, 10, 9), (0, 2, 9, 8), (13, 17, 19, 15), (3, 12, 13, 7), (7, 13, 15, 10), (9, 14, 12, 3), (18, 19, 17, 16), (12, 16, 17, 13), (15, 19, 18, 14), (14, 18, 16, 12)])
_uv = me_cube_015.uv_layers.new(name='UVMap')
_uv.uv.foreach_set('vector', [0.5, 0.0, 0.5, 0.25, 0.625, 0.25, 0.625, 0.0, 0.5, 0.5, 0.5, 0.5, 0.5, 0.25, 0.5, 0.25, 0.5, 0.5, 0.5, 0.75, 0.625, 0.75, 0.625, 0.5, 0.5, 0.75, 0.5, 1.0, 0.625, 1.0, 0.625, 0.75, 0.125, 0.5, 0.125, 0.75, 0.375, 0.75, 0.375, 0.5, 0.625, 0.5, 0.625, 0.75, 0.875, 0.75, 0.875, 0.5, 0.375, 0.75, 0.375, 1.0, 0.5, 1.0, 0.5, 0.75, 0.375, 0.5, 0.375, 0.75, 0.5, 0.75, 0.5, 0.5, 0.375, 0.25, 0.375, 0.5, 0.5, 0.5, 0.5, 0.25, 0.375, 0.0, 0.375, 0.25, 0.5, 0.25, 0.5, 0.0, 0.625, 0.5, 0.625, 0.5, 0.5, 0.5, 0.5, 0.5, 0.875, 0.5, 0.875, 0.5, 0.625, 0.5, 0.625, 0.5, 0.625, 0.5, 0.625, 0.5, 0.5, 0.5, 0.5, 0.5, 0.5, 0.25, 0.5, 0.25, 0.625, 0.25, 0.625, 0.25, 0.5, 0.25, 0.5, 0.5, 0.625, 0.5, 0.625, 0.25, 0.875, 0.5, 0.875, 0.5, 0.625, 0.5, 0.625, 0.5, 0.5, 0.5, 0.5, 0.5, 0.5, 0.25, 0.5, 0.25, 0.5, 0.25, 0.5, 0.25, 0.625, 0.25, 0.625, 0.25])
me_cube_015.use_remesh_fix_poles = True
me_cube_015.use_remesh_preserve_attributes = False
me_cube_015.use_mirror_vertex_groups = False
me_cube_015.update()
me_cube_016 = bpy.data.meshes.new('Cube.016')
me_cube_016.from_pydata([(1.718, 0.5106, -1.868), (1.274, 0.8332, -2.208), (1.888, 1.033, -2.208), (2.267, 0.5106, -2.208), (1.888, -0.01136, -2.208), (1.274, 0.188, -2.208), (1.549, 1.033, -2.756), (2.162, 0.8332, -2.756), (2.162, 0.188, -2.756), (1.549, -0.01136, -2.756), (1.169, 0.5106, -2.756), (1.718, 0.5106, -3.096), (1.818, 0.8174, -1.96), (1.457, 0.7002, -1.96), (1.557, 1.007, -2.159), (1.196, 0.5106, -2.159), (1.457, 0.321, -1.96), (2.041, 0.5106, -1.96), (2.141, 0.8174, -2.159), (1.818, 0.2038, -1.96), (2.141, 0.2038, -2.159), (1.557, 0.01419, -2.159), (1.135, 0.7002, -2.482), (1.135, 0.321, -2.482), (1.718, 1.124, -2.482), (1.358, 1.007, -2.482), (2.302, 0.7002, -2.482), (2.079, 1.007, -2.482), (2.079, 0.01419, -2.482), (2.302, 0.321, -2.482), (1.358, 0.01419, -2.482), (1.718, -0.103, -2.482), (1.296, 0.8174, -2.805), (1.88, 1.007, -2.805), (2.24, 0.5106, -2.805), (1.88, 0.01419, -2.805), (1.296, 0.2038, -2.805), (1.619, 0.8174, -3.004), (1.396, 0.5106, -3.004), (1.979, 0.7002, -3.004), (1.979, 0.321, -3.004), (1.619, 0.2038, -3.004)], [], [(0, 12, 13), (1, 15, 13), (0, 17, 12), (0, 19, 17), (0, 16, 19), (1, 22, 15), (2, 24, 14), (3, 26, 18), (4, 28, 20), (5, 30, 21), (1, 25, 22), (2, 27, 24), (3, 29, 26), (4, 31, 28), (5, 23, 30), (6, 37, 32), (7, 39, 33), (8, 40, 34), (9, 41, 35), (10, 38, 36), (38, 11, 41), (38, 41, 36), (36, 41, 9), (41, 11, 40), (41, 40, 35), (35, 40, 8), (40, 11, 39), (40, 39, 34), (34, 39, 7), (39, 11, 37), (39, 37, 33), (33, 37, 6), (37, 11, 38), (37, 38, 32), (32, 38, 10), (23, 10, 36), (23, 36, 30), (30, 36, 9), (31, 9, 35), (31, 35, 28), (28, 35, 8), (29, 8, 34), (29, 34, 26), (26, 34, 7), (27, 7, 33), (27, 33, 24), (24, 33, 6), (25, 6, 32), (25, 32, 22), (22, 32, 10), (30, 9, 31), (30, 31, 21), (21, 31, 4), (28, 8, 29), (28, 29, 20), (20, 29, 3), (26, 7, 27), (26, 27, 18), (18, 27, 2), (24, 6, 25), (24, 25, 14), (14, 25, 1), (22, 10, 23), (22, 23, 15), (15, 23, 5), (16, 5, 21), (16, 21, 19), (19, 21, 4), (19, 4, 20), (19, 20, 17), (17, 20, 3), (17, 3, 18), (17, 18, 12), (12, 18, 2), (15, 5, 16), (15, 16, 13), (13, 16, 0), (12, 2, 14), (12, 14, 13), (13, 14, 1)])
_uv = me_cube_016.uv_layers.new(name='UVMap')
_uv.uv.foreach_set('vector', [0.8182, 0.0, 0.8636, 0.07873, 0.7727, 0.07873, 0.7273, 0.1575, 0.6364, 0.1575, 0.6818, 0.07873, 0.09091, 0.0, 0.1364, 0.07873, 0.04545, 0.07873, 0.2727, 0.0, 0.3182, 0.07873, 0.2273, 0.07873, 0.4545, 0.0, 0.5, 0.07873, 0.4091, 0.07873, 0.7273, 0.1575, 0.6818, 0.2362, 0.6364, 0.1575, 0.9091, 0.1575, 0.8636, 0.2362, 0.8182, 0.1575, 0.1818, 0.1575, 0.1364, 0.2362, 0.09091, 0.1575, 0.3636, 0.1575, 0.3182, 0.2362, 0.2727, 0.1575, 0.5455, 0.1575, 0.5, 0.2362, 0.4545, 0.1575, 0.7273, 0.1575, 0.7727, 0.2362, 0.6818, 0.2362, 0.9091, 0.1575, 0.9545, 0.2362, 0.8636, 0.2362, 0.1818, 0.1575, 0.2273, 0.2362, 0.1364, 0.2362, 0.3636, 0.1575, 0.4091, 0.2362, 0.3182, 0.2362, 0.5455, 0.1575, 0.5909, 0.2362, 0.5, 0.2362, 0.8182, 0.3149, 0.7727, 0.3937, 0.7273, 0.3149, 1.0, 0.3149, 0.9545, 0.3937, 0.9091, 0.3149, 0.2727, 0.3149, 0.2273, 0.3937, 0.1818, 0.3149, 0.4545, 0.3149, 0.4091, 0.3937, 0.3636, 0.3149, 0.6364, 0.3149, 0.5909, 0.3937, 0.5455, 0.3149, 0.5909, 0.3937, 0.5455, 0.4724, 0.5, 0.3937, 0.5909, 0.3937, 0.5, 0.3937, 0.5455, 0.3149, 0.5455, 0.3149, 0.5, 0.3937, 0.4545, 0.3149, 0.4091, 0.3937, 0.3636, 0.4724, 0.3182, 0.3937, 0.4091, 0.3937, 0.3182, 0.3937, 0.3636, 0.3149, 0.3636, 0.3149, 0.3182, 0.3937, 0.2727, 0.3149, 0.2273, 0.3937, 0.1818, 0.4724, 0.1364, 0.3937, 0.2273, 0.3937, 0.1364, 0.3937, 0.1818, 0.3149, 0.1818, 0.3149, 0.1364, 0.3937, 0.09091, 0.3149, 0.9545, 0.3937, 0.9091, 0.4724, 0.8636, 0.3937, 0.9545, 0.3937, 0.8636, 0.3937, 0.9091, 0.3149, 0.9091, 0.3149, 0.8636, 0.3937, 0.8182, 0.3149, 0.7727, 0.3937, 0.7273, 0.4724, 0.6818, 0.3937, 0.7727, 0.3937, 0.6818, 0.3937, 0.7273, 0.3149, 0.7273, 0.3149, 0.6818, 0.3937, 0.6364, 0.3149, 0.5909, 0.2362, 0.6364, 0.3149, 0.5455, 0.3149, 0.5909, 0.2362, 0.5455, 0.3149, 0.5, 0.2362, 0.5, 0.2362, 0.5455, 0.3149, 0.4545, 0.3149, 0.4091, 0.2362, 0.4545, 0.3149, 0.3636, 0.3149, 0.4091, 0.2362, 0.3636, 0.3149, 0.3182, 0.2362, 0.3182, 0.2362, 0.3636, 0.3149, 0.2727, 0.3149, 0.2273, 0.2362, 0.2727, 0.3149, 0.1818, 0.3149, 0.2273, 0.2362, 0.1818, 0.3149, 0.1364, 0.2362, 0.1364, 0.2362, 0.1818, 0.3149, 0.09091, 0.3149, 0.9545, 0.2362, 1.0, 0.3149, 0.9091, 0.3149, 0.9545, 0.2362, 0.9091, 0.3149, 0.8636, 0.2362, 0.8636, 0.2362, 0.9091, 0.3149, 0.8182, 0.3149, 0.7727, 0.2362, 0.8182, 0.3149, 0.7273, 0.3149, 0.7727, 0.2362, 0.7273, 0.3149, 0.6818, 0.2362, 0.6818, 0.2362, 0.7273, 0.3149, 0.6364, 0.3149, 0.5, 0.2362, 0.4545, 0.3149, 0.4091, 0.2362, 0.5, 0.2362, 0.4091, 0.2362, 0.4545, 0.1575, 0.4545, 0.1575, 0.4091, 0.2362, 0.3636, 0.1575, 0.3182, 0.2362, 0.2727, 0.3149, 0.2273, 0.2362, 0.3182, 0.2362, 0.2273, 0.2362, 0.2727, 0.1575, 0.2727, 0.1575, 0.2273, 0.2362, 0.1818, 0.1575, 0.1364, 0.2362, 0.09091, 0.3149, 0.04545, 0.2362, 0.1364, 0.2362, 0.04545, 0.2362, 0.09091, 0.1575, 0.09091, 0.1575, 0.04545, 0.2362, 0.0, 0.1575, 0.8636, 0.2362, 0.8182, 0.3149, 0.7727, 0.2362, 0.8636, 0.2362, 0.7727, 0.2362, 0.8182, 0.1575, 0.8182, 0.1575, 0.7727, 0.2362, 0.7273, 0.1575, 0.6818, 0.2362, 0.6364, 0.3149, 0.5909, 0.2362, 0.6818, 0.2362, 0.5909, 0.2362, 0.6364, 0.1575, 0.6364, 0.1575, 0.5909, 0.2362, 0.5455, 0.1575, 0.5, 0.07873, 0.5455, 0.1575, 0.4545, 0.1575, 0.5, 0.07873, 0.4545, 0.1575, 0.4091, 0.07873, 0.4091, 0.07873, 0.4545, 0.1575, 0.3636, 0.1575, 0.3182, 0.07873, 0.3636, 0.1575, 0.2727, 0.1575, 0.3182, 0.07873, 0.2727, 0.1575, 0.2273, 0.07873, 0.2273, 0.07873, 0.2727, 0.1575, 0.1818, 0.1575, 0.1364, 0.07873, 0.1818, 0.1575, 0.09091, 0.1575, 0.1364, 0.07873, 0.09091, 0.1575, 0.04545, 0.07873, 0.04545, 0.07873, 0.09091, 0.1575, 0.0, 0.1575, 0.6364, 0.1575, 0.5455, 0.1575, 0.5909, 0.07873, 0.6364, 0.1575, 0.5909, 0.07873, 0.6818, 0.07873, 0.6818, 0.07873, 0.5909, 0.07873, 0.6364, 0.0, 0.8636, 0.07873, 0.9091, 0.1575, 0.8182, 0.1575, 0.8636, 0.07873, 0.8182, 0.1575, 0.7727, 0.07873, 0.7727, 0.07873, 0.8182, 0.1575, 0.7273, 0.1575])
me_cube_016.use_remesh_fix_poles = True
me_cube_016.use_remesh_preserve_attributes = False
me_cube_016.use_mirror_vertex_groups = False
me_cube_016.update()
me_icosphere_002 = bpy.data.meshes.new('Icosphere.002')
me_icosphere_002.from_pydata([(0.0, 0.0, -1.0), (0.7236, -0.5257, -0.4472), (-0.2764, -0.8506, -0.4472), (-0.8944, 0.0, -0.4472), (-0.2764, 0.8506, -0.4472), (0.7236, 0.5257, -0.4472), (0.2764, -0.8506, 0.4472), (-0.7236, -0.5257, 0.4472), (-0.7236, 0.5257, 0.4472), (0.2764, 0.8506, 0.4472), (0.8944, 0.0, 0.4472), (0.0, 0.0, 1.0), (-0.1625, -0.5, -0.8507), (0.4253, -0.309, -0.8507), (0.2629, -0.809, -0.5257), (0.8506, 0.0, -0.5257), (0.4253, 0.309, -0.8507), (-0.5257, 0.0, -0.8507), (-0.6882, -0.5, -0.5257), (-0.1625, 0.5, -0.8507), (-0.6882, 0.5, -0.5257), (0.2629, 0.809, -0.5257), (0.9511, -0.309, 0.0), (0.9511, 0.309, 0.0), (0.0, -1.0, 0.0), (0.5878, -0.809, 0.0), (-0.9511, -0.309, 0.0), (-0.5878, -0.809, 0.0), (-0.5878, 0.809, 0.0), (-0.9511, 0.309, 0.0), (0.5878, 0.809, 0.0), (0.0, 1.0, 0.0), (0.6882, -0.5, 0.5257), (-0.2629, -0.809, 0.5257), (-0.8506, 0.0, 0.5257), (-0.2629, 0.809, 0.5257), (0.6882, 0.5, 0.5257), (0.1625, -0.5, 0.8507), (0.5257, 0.0, 0.8507), (-0.4253, -0.309, 0.8507), (-0.4253, 0.309, 0.8507), (0.1625, 0.5, 0.8507)], [], [(0, 13, 12), (1, 13, 15), (0, 12, 17), (0, 17, 19), (0, 19, 16), (1, 15, 22), (2, 14, 24), (3, 18, 26), (4, 20, 28), (5, 21, 30), (1, 22, 25), (2, 24, 27), (3, 26, 29), (4, 28, 31), (5, 30, 23), (6, 32, 37), (7, 33, 39), (8, 34, 40), (9, 35, 41), (10, 36, 38), (38, 41, 11), (38, 36, 41), (36, 9, 41), (41, 40, 11), (41, 35, 40), (35, 8, 40), (40, 39, 11), (40, 34, 39), (34, 7, 39), (39, 37, 11), (39, 33, 37), (33, 6, 37), (37, 38, 11), (37, 32, 38), (32, 10, 38), (23, 36, 10), (23, 30, 36), (30, 9, 36), (31, 35, 9), (31, 28, 35), (28, 8, 35), (29, 34, 8), (29, 26, 34), (26, 7, 34), (27, 33, 7), (27, 24, 33), (24, 6, 33), (25, 32, 6), (25, 22, 32), (22, 10, 32), (30, 31, 9), (30, 21, 31), (21, 4, 31), (28, 29, 8), (28, 20, 29), (20, 3, 29), (26, 27, 7), (26, 18, 27), (18, 2, 27), (24, 25, 6), (24, 14, 25), (14, 1, 25), (22, 23, 10), (22, 15, 23), (15, 5, 23), (16, 21, 5), (16, 19, 21), (19, 4, 21), (19, 20, 4), (19, 17, 20), (17, 3, 20), (17, 18, 3), (17, 12, 18), (12, 2, 18), (15, 16, 5), (15, 13, 16), (13, 0, 16), (12, 14, 2), (12, 13, 14), (13, 1, 14)])
_uv = me_icosphere_002.uv_layers.new(name='UVMap')
_uv.uv.foreach_set('vector', [0.8182, 0.0, 0.7727, 0.07873, 0.8636, 0.07873, 0.7273, 0.1575, 0.6818, 0.07873, 0.6364, 0.1575, 0.09091, 0.0, 0.04545, 0.07873, 0.1364, 0.07873, 0.2727, 0.0, 0.2273, 0.07873, 0.3182, 0.07873, 0.4545, 0.0, 0.4091, 0.07873, 0.5, 0.07873, 0.7273, 0.1575, 0.6364, 0.1575, 0.6818, 0.2362, 0.9091, 0.1575, 0.8182, 0.1575, 0.8636, 0.2362, 0.1818, 0.1575, 0.09091, 0.1575, 0.1364, 0.2362, 0.3636, 0.1575, 0.2727, 0.1575, 0.3182, 0.2362, 0.5455, 0.1575, 0.4545, 0.1575, 0.5, 0.2362, 0.7273, 0.1575, 0.6818, 0.2362, 0.7727, 0.2362, 0.9091, 0.1575, 0.8636, 0.2362, 0.9545, 0.2362, 0.1818, 0.1575, 0.1364, 0.2362, 0.2273, 0.2362, 0.3636, 0.1575, 0.3182, 0.2362, 0.4091, 0.2362, 0.5455, 0.1575, 0.5, 0.2362, 0.5909, 0.2362, 0.8182, 0.3149, 0.7273, 0.3149, 0.7727, 0.3937, 1.0, 0.3149, 0.9091, 0.3149, 0.9545, 0.3937, 0.2727, 0.3149, 0.1818, 0.3149, 0.2273, 0.3937, 0.4545, 0.3149, 0.3636, 0.3149, 0.4091, 0.3937, 0.6364, 0.3149, 0.5455, 0.3149, 0.5909, 0.3937, 0.5909, 0.3937, 0.5, 0.3937, 0.5455, 0.4724, 0.5909, 0.3937, 0.5455, 0.3149, 0.5, 0.3937, 0.5455, 0.3149, 0.4545, 0.3149, 0.5, 0.3937, 0.4091, 0.3937, 0.3182, 0.3937, 0.3636, 0.4724, 0.4091, 0.3937, 0.3636, 0.3149, 0.3182, 0.3937, 0.3636, 0.3149, 0.2727, 0.3149, 0.3182, 0.3937, 0.2273, 0.3937, 0.1364, 0.3937, 0.1818, 0.4724, 0.2273, 0.3937, 0.1818, 0.3149, 0.1364, 0.3937, 0.1818, 0.3149, 0.09091, 0.3149, 0.1364, 0.3937, 0.9545, 0.3937, 0.8636, 0.3937, 0.9091, 0.4724, 0.9545, 0.3937, 0.9091, 0.3149, 0.8636, 0.3937, 0.9091, 0.3149, 0.8182, 0.3149, 0.8636, 0.3937, 0.7727, 0.3937, 0.6818, 0.3937, 0.7273, 0.4724, 0.7727, 0.3937, 0.7273, 0.3149, 0.6818, 0.3937, 0.7273, 0.3149, 0.6364, 0.3149, 0.6818, 0.3937, 0.5909, 0.2362, 0.5455, 0.3149, 0.6364, 0.3149, 0.5909, 0.2362, 0.5, 0.2362, 0.5455, 0.3149, 0.5, 0.2362, 0.4545, 0.3149, 0.5455, 0.3149, 0.4091, 0.2362, 0.3636, 0.3149, 0.4545, 0.3149, 0.4091, 0.2362, 0.3182, 0.2362, 0.3636, 0.3149, 0.3182, 0.2362, 0.2727, 0.3149, 0.3636, 0.3149, 0.2273, 0.2362, 0.1818, 0.3149, 0.2727, 0.3149, 0.2273, 0.2362, 0.1364, 0.2362, 0.1818, 0.3149, 0.1364, 0.2362, 0.09091, 0.3149, 0.1818, 0.3149, 0.9545, 0.2362, 0.9091, 0.3149, 1.0, 0.3149, 0.9545, 0.2362, 0.8636, 0.2362, 0.9091, 0.3149, 0.8636, 0.2362, 0.8182, 0.3149, 0.9091, 0.3149, 0.7727, 0.2362, 0.7273, 0.3149, 0.8182, 0.3149, 0.7727, 0.2362, 0.6818, 0.2362, 0.7273, 0.3149, 0.6818, 0.2362, 0.6364, 0.3149, 0.7273, 0.3149, 0.5, 0.2362, 0.4091, 0.2362, 0.4545, 0.3149, 0.5, 0.2362, 0.4545, 0.1575, 0.4091, 0.2362, 0.4545, 0.1575, 0.3636, 0.1575, 0.4091, 0.2362, 0.3182, 0.2362, 0.2273, 0.2362, 0.2727, 0.3149, 0.3182, 0.2362, 0.2727, 0.1575, 0.2273, 0.2362, 0.2727, 0.1575, 0.1818, 0.1575, 0.2273, 0.2362, 0.1364, 0.2362, 0.04545, 0.2362, 0.09091, 0.3149, 0.1364, 0.2362, 0.09091, 0.1575, 0.04545, 0.2362, 0.09091, 0.1575, 0.0, 0.1575, 0.04545, 0.2362, 0.8636, 0.2362, 0.7727, 0.2362, 0.8182, 0.3149, 0.8636, 0.2362, 0.8182, 0.1575, 0.7727, 0.2362, 0.8182, 0.1575, 0.7273, 0.1575, 0.7727, 0.2362, 0.6818, 0.2362, 0.5909, 0.2362, 0.6364, 0.3149, 0.6818, 0.2362, 0.6364, 0.1575, 0.5909, 0.2362, 0.6364, 0.1575, 0.5455, 0.1575, 0.5909, 0.2362, 0.5, 0.07873, 0.4545, 0.1575, 0.5455, 0.1575, 0.5, 0.07873, 0.4091, 0.07873, 0.4545, 0.1575, 0.4091, 0.07873, 0.3636, 0.1575, 0.4545, 0.1575, 0.3182, 0.07873, 0.2727, 0.1575, 0.3636, 0.1575, 0.3182, 0.07873, 0.2273, 0.07873, 0.2727, 0.1575, 0.2273, 0.07873, 0.1818, 0.1575, 0.2727, 0.1575, 0.1364, 0.07873, 0.09091, 0.1575, 0.1818, 0.1575, 0.1364, 0.07873, 0.04545, 0.07873, 0.09091, 0.1575, 0.04545, 0.07873, 0.0, 0.1575, 0.09091, 0.1575, 0.6364, 0.1575, 0.5909, 0.07873, 0.5455, 0.1575, 0.6364, 0.1575, 0.6818, 0.07873, 0.5909, 0.07873, 0.6818, 0.07873, 0.6364, 0.0, 0.5909, 0.07873, 0.8636, 0.07873, 0.8182, 0.1575, 0.9091, 0.1575, 0.8636, 0.07873, 0.7727, 0.07873, 0.8182, 0.1575, 0.7727, 0.07873, 0.7273, 0.1575, 0.8182, 0.1575])
me_icosphere_002.use_remesh_fix_poles = True
me_icosphere_002.use_remesh_preserve_attributes = False
me_icosphere_002.use_mirror_vertex_groups = False
me_icosphere_002.update()
me_cube_017 = bpy.data.meshes.new('Cube.017')
me_cube_017.from_pydata([(0.4864, -9.136, -0.9114), (-2.464, -9.482, 0.5408), (0.4864, -7.29, -0.9114), (-2.464, -7.025, 0.5408), (2.039, -9.177, -0.5186), (-0.4519, -9.482, 1.097), (2.039, -7.332, -0.5186), (-0.4519, -7.025, 1.097)], [], [(0, 1, 3, 2), (2, 3, 7, 6), (6, 7, 5, 4), (4, 5, 1, 0), (2, 6, 4, 0), (7, 3, 1, 5)])
_uv = me_cube_017.uv_layers.new(name='UVMap')
_uv.uv.foreach_set('vector', [0.375, 0.0, 0.625, 0.0, 0.625, 0.25, 0.375, 0.25, 0.375, 0.25, 0.625, 0.25, 0.625, 0.5, 0.375, 0.5, 0.375, 0.5, 0.625, 0.5, 0.625, 0.75, 0.375, 0.75, 0.375, 0.75, 0.625, 0.75, 0.625, 1.0, 0.375, 1.0, 0.125, 0.5, 0.375, 0.5, 0.375, 0.75, 0.125, 0.75, 0.625, 0.5, 0.875, 0.5, 0.875, 0.75, 0.625, 0.75])
me_cube_017.use_remesh_fix_poles = True
me_cube_017.use_remesh_preserve_attributes = False
me_cube_017.use_mirror_vertex_groups = False
me_cube_017.update()
me_cube_018 = bpy.data.meshes.new('Cube.018')
me_cube_018.from_pydata([(0.4864, -9.136, -0.9114), (0.4864, -7.29, -0.9114), (2.107, -7.453, -0.6301), (4.768, -7.753, -2.101), (2.107, -9.075, -0.6301), (4.768, -8.775, -2.101), (0.9096, -7.453, -1.021), (4.014, -7.753, -2.347), (0.9096, -9.075, -1.021), (4.014, -8.775, -2.347)], [(1, 0)], [(2, 4, 5, 3), (4, 8, 9, 5), (8, 6, 7, 9), (6, 2, 3, 7), (4, 2, 6, 8), (9, 7, 3, 5)])
_uv = me_cube_018.uv_layers.new(name='UVMap')
_uv.uv.foreach_set('vector', [0.375, 0.0, 0.375, 0.25, 0.625, 0.25, 0.625, 0.0, 0.375, 0.25, 0.375, 0.5, 0.625, 0.5, 0.625, 0.25, 0.375, 0.5, 0.375, 0.75, 0.625, 0.75, 0.625, 0.5, 0.375, 0.75, 0.375, 1.0, 0.625, 1.0, 0.625, 0.75, 0.125, 0.5, 0.125, 0.75, 0.375, 0.75, 0.375, 0.5, 0.625, 0.5, 0.625, 0.75, 0.875, 0.75, 0.875, 0.5])
me_cube_018.use_remesh_fix_poles = True
me_cube_018.use_remesh_preserve_attributes = False
me_cube_018.use_mirror_vertex_groups = False
me_cube_018.update()
me_cube_019 = bpy.data.meshes.new('Cube.019')
me_cube_019.from_pydata([(3.122, -2.961, -0.2748), (3.788, -2.915, -1.454), (3.788, -2.626, -1.454), (3.122, -2.579, -0.2748), (3.949, -2.915, -1.334), (3.335, -2.961, -0.1066), (3.949, -2.626, -1.334), (3.335, -2.579, -0.1066), (3.602, -2.915, -0.7958), (3.602, -2.626, -0.7958), (3.763, -2.626, -0.6684), (3.763, -2.915, -0.6684), (3.465, -2.629, -0.3235), (3.465, -2.629, -1.181), (3.465, -2.912, -0.3235), (3.465, -2.912, -1.181), (3.291, -2.629, -0.3235), (3.291, -2.629, -1.181), (3.291, -2.912, -0.3235), (3.291, -2.912, -1.181), (3.351, -2.629, -0.728), (3.351, -2.912, -0.728), (3.177, -2.912, -0.728), (3.177, -2.629, -0.728)], [], [(8, 0, 3, 9), (9, 3, 7, 10), (10, 7, 5, 11), (11, 5, 0, 8), (2, 6, 4, 1), (7, 3, 0, 5), (4, 11, 8, 1), (6, 10, 11, 4), (2, 9, 10, 6), (1, 8, 9, 2), (20, 21, 15, 13), (21, 22, 19, 15), (22, 23, 17, 19), (23, 20, 13, 17), (14, 12, 16, 18), (19, 17, 13, 15), (16, 12, 20, 23), (18, 16, 23, 22), (14, 18, 22, 21), (12, 14, 21, 20)])
_uv = me_cube_019.uv_layers.new(name='UVMap')
_uv.uv.foreach_set('vector', [0.5, 0.0, 0.625, 0.0, 0.625, 0.25, 0.5, 0.25, 0.5, 0.25, 0.625, 0.25, 0.625, 0.5, 0.5, 0.5, 0.5, 0.5, 0.625, 0.5, 0.625, 0.75, 0.5, 0.75, 0.5, 0.75, 0.625, 0.75, 0.625, 1.0, 0.5, 1.0, 0.125, 0.5, 0.375, 0.5, 0.375, 0.75, 0.125, 0.75, 0.625, 0.5, 0.875, 0.5, 0.875, 0.75, 0.625, 0.75, 0.375, 0.75, 0.5, 0.75, 0.5, 1.0, 0.375, 1.0, 0.375, 0.5, 0.5, 0.5, 0.5, 0.75, 0.375, 0.75, 0.375, 0.25, 0.5, 0.25, 0.5, 0.5, 0.375, 0.5, 0.375, 0.0, 0.5, 0.0, 0.5, 0.25, 0.375, 0.25, 0.5, 0.0, 0.5, 0.25, 0.625, 0.25, 0.625, 0.0, 0.5, 0.25, 0.5, 0.5, 0.625, 0.5, 0.625, 0.25, 0.5, 0.5, 0.5, 0.75, 0.625, 0.75, 0.625, 0.5, 0.5, 0.75, 0.5, 1.0, 0.625, 1.0, 0.625, 0.75, 0.125, 0.5, 0.125, 0.75, 0.375, 0.75, 0.375, 0.5, 0.625, 0.5, 0.625, 0.75, 0.875, 0.75, 0.875, 0.5, 0.375, 0.75, 0.375, 1.0, 0.5, 1.0, 0.5, 0.75, 0.375, 0.5, 0.375, 0.75, 0.5, 0.75, 0.5, 0.5, 0.375, 0.25, 0.375, 0.5, 0.5, 0.5, 0.5, 0.25, 0.375, 0.0, 0.375, 0.25, 0.5, 0.25, 0.5, 0.0])
me_cube_019.use_remesh_fix_poles = True
me_cube_019.use_remesh_preserve_attributes = False
me_cube_019.use_mirror_vertex_groups = False
me_cube_019.update()
me_cube_035 = bpy.data.meshes.new('Cube.035')
me_cube_035.from_pydata([(-0.5521, -4.136, -1.034), (-1.558, -4.503, 0.8663), (-0.5521, -3.079, -0.93), (-1.558, -3.019, 1.013), (1.11, -4.147, -0.8951), (0.7777, -4.519, 1.062), (1.11, -3.09, -0.791), (0.7777, -3.034, 1.208), (-0.4392, -4.093, -1.211)], [], [(0, 1, 3, 2), (2, 3, 7, 6), (6, 7, 5, 4), (4, 5, 1, 0), (2, 6, 4, 0), (7, 3, 1, 5)])
_uv = me_cube_035.uv_layers.new(name='UVMap')
_uv.uv.foreach_set('vector', [0.375, 0.0, 0.625, 0.0, 0.625, 0.25, 0.375, 0.25, 0.375, 0.25, 0.625, 0.25, 0.625, 0.5, 0.375, 0.5, 0.375, 0.5, 0.625, 0.5, 0.625, 0.75, 0.375, 0.75, 0.375, 0.75, 0.625, 0.75, 0.625, 1.0, 0.375, 1.0, 0.125, 0.5, 0.375, 0.5, 0.375, 0.75, 0.125, 0.75, 0.625, 0.5, 0.875, 0.5, 0.875, 0.75, 0.625, 0.75])
me_cube_035.use_remesh_fix_poles = True
me_cube_035.use_remesh_preserve_attributes = False
me_cube_035.use_mirror_vertex_groups = False
me_cube_035.update()
me_cube_036 = bpy.data.meshes.new('Cube.036')
me_cube_036.from_pydata([(0.2228, -3.616, -3.49), (-0.4392, -4.093, -1.211), (0.1857, -2.926, -3.46), (-0.4392, -3.062, -1.147), (1.24, -3.621, -3.453), (1.126, -4.1, -1.154), (1.203, -2.931, -3.423), (1.126, -3.069, -1.09)], [], [(0, 1, 3, 2), (2, 3, 7, 6), (6, 7, 5, 4), (4, 5, 1, 0), (2, 6, 4, 0), (7, 3, 1, 5)])
_uv = me_cube_036.uv_layers.new(name='UVMap')
_uv.uv.foreach_set('vector', [0.375, 0.0, 0.625, 0.0, 0.625, 0.25, 0.375, 0.25, 0.375, 0.25, 0.625, 0.25, 0.625, 0.5, 0.375, 0.5, 0.375, 0.5, 0.625, 0.5, 0.625, 0.75, 0.375, 0.75, 0.375, 0.75, 0.625, 0.75, 0.625, 1.0, 0.375, 1.0, 0.125, 0.5, 0.375, 0.5, 0.375, 0.75, 0.125, 0.75, 0.625, 0.5, 0.875, 0.5, 0.875, 0.75, 0.625, 0.75])
me_cube_036.use_remesh_fix_poles = True
me_cube_036.use_remesh_preserve_attributes = False
me_cube_036.use_mirror_vertex_groups = False
me_cube_036.update()
me_cube_037 = bpy.data.meshes.new('Cube.037')
me_cube_037.from_pydata([(0.2555, -3.556, -1.346), (0.8787, -3.874, -1.157), (0.03379, -4.056, -1.159), (-0.4884, -3.584, -1.123), (0.03379, -3.112, -1.1), (0.8787, -3.291, -1.121), (0.52, -4.099, -0.8177), (-0.325, -3.92, -0.7967), (-0.325, -3.336, -0.7606), (0.52, -3.155, -0.7593), (1.042, -3.626, -0.7945), (0.2983, -3.654, -0.5717), (0.1214, -3.841, -1.304), (0.6181, -3.734, -1.303), (0.4878, -4.028, -1.193), (0.9844, -3.578, -1.171), (0.6181, -3.391, -1.282), (-0.1855, -3.564, -1.283), (-0.3158, -3.858, -1.173), (0.1214, -3.286, -1.27), (-0.3158, -3.303, -1.139), (0.4878, -3.13, -1.137), (1.08, -3.776, -0.9789), (1.08, -3.433, -0.9576), (0.2769, -4.16, -0.9933), (0.7735, -4.054, -0.9925), (-0.5267, -3.778, -0.9602), (-0.2198, -4.055, -0.9809), (-0.2198, -3.157, -0.9254), (-0.5267, -3.435, -0.939), (0.7735, -3.156, -0.9369), (0.2769, -3.05, -0.9246), (0.8696, -3.908, -0.7793), (0.06602, -4.08, -0.7805), (-0.4306, -3.632, -0.747), (0.06602, -3.183, -0.725), (0.8696, -3.353, -0.7449), (0.4323, -3.924, -0.6483), (0.7393, -3.646, -0.6347), (-0.0643, -3.819, -0.636), (-0.0643, -3.476, -0.6148), (0.4323, -3.369, -0.614)], [], [(0, 13, 12), (1, 13, 15), (0, 12, 17), (0, 17, 19), (0, 19, 16), (1, 15, 22), (2, 14, 24), (3, 18, 26), (4, 20, 28), (5, 21, 30), (1, 22, 25), (2, 24, 27), (3, 26, 29), (4, 28, 31), (5, 30, 23), (6, 32, 37), (7, 33, 39), (8, 34, 40), (9, 35, 41), (10, 36, 38), (38, 41, 11), (38, 36, 41), (36, 9, 41), (41, 40, 11), (41, 35, 40), (35, 8, 40), (40, 39, 11), (40, 34, 39), (34, 7, 39), (39, 37, 11), (39, 33, 37), (33, 6, 37), (37, 38, 11), (37, 32, 38), (32, 10, 38), (23, 36, 10), (23, 30, 36), (30, 9, 36), (31, 35, 9), (31, 28, 35), (28, 8, 35), (29, 34, 8), (29, 26, 34), (26, 7, 34), (27, 33, 7), (27, 24, 33), (24, 6, 33), (25, 32, 6), (25, 22, 32), (22, 10, 32), (30, 31, 9), (30, 21, 31), (21, 4, 31), (28, 29, 8), (28, 20, 29), (20, 3, 29), (26, 27, 7), (26, 18, 27), (18, 2, 27), (24, 25, 6), (24, 14, 25), (14, 1, 25), (22, 23, 10), (22, 15, 23), (15, 5, 23), (16, 21, 5), (16, 19, 21), (19, 4, 21), (19, 20, 4), (19, 17, 20), (17, 3, 20), (17, 18, 3), (17, 12, 18), (12, 2, 18), (15, 16, 5), (15, 13, 16), (13, 0, 16), (12, 14, 2), (12, 13, 14), (13, 1, 14)])
_uv = me_cube_037.uv_layers.new(name='UVMap')
_uv.uv.foreach_set('vector', [0.8182, 0.0, 0.7727, 0.07873, 0.8636, 0.07873, 0.7273, 0.1575, 0.6818, 0.07873, 0.6364, 0.1575, 0.09091, 0.0, 0.04545, 0.07873, 0.1364, 0.07873, 0.2727, 0.0, 0.2273, 0.07873, 0.3182, 0.07873, 0.4545, 0.0, 0.4091, 0.07873, 0.5, 0.07873, 0.7273, 0.1575, 0.6364, 0.1575, 0.6818, 0.2362, 0.9091, 0.1575, 0.8182, 0.1575, 0.8636, 0.2362, 0.1818, 0.1575, 0.09091, 0.1575, 0.1364, 0.2362, 0.3636, 0.1575, 0.2727, 0.1575, 0.3182, 0.2362, 0.5455, 0.1575, 0.4545, 0.1575, 0.5, 0.2362, 0.7273, 0.1575, 0.6818, 0.2362, 0.7727, 0.2362, 0.9091, 0.1575, 0.8636, 0.2362, 0.9545, 0.2362, 0.1818, 0.1575, 0.1364, 0.2362, 0.2273, 0.2362, 0.3636, 0.1575, 0.3182, 0.2362, 0.4091, 0.2362, 0.5455, 0.1575, 0.5, 0.2362, 0.5909, 0.2362, 0.8182, 0.3149, 0.7273, 0.3149, 0.7727, 0.3937, 1.0, 0.3149, 0.9091, 0.3149, 0.9545, 0.3937, 0.2727, 0.3149, 0.1818, 0.3149, 0.2273, 0.3937, 0.4545, 0.3149, 0.3636, 0.3149, 0.4091, 0.3937, 0.6364, 0.3149, 0.5455, 0.3149, 0.5909, 0.3937, 0.5909, 0.3937, 0.5, 0.3937, 0.5455, 0.4724, 0.5909, 0.3937, 0.5455, 0.3149, 0.5, 0.3937, 0.5455, 0.3149, 0.4545, 0.3149, 0.5, 0.3937, 0.4091, 0.3937, 0.3182, 0.3937, 0.3636, 0.4724, 0.4091, 0.3937, 0.3636, 0.3149, 0.3182, 0.3937, 0.3636, 0.3149, 0.2727, 0.3149, 0.3182, 0.3937, 0.2273, 0.3937, 0.1364, 0.3937, 0.1818, 0.4724, 0.2273, 0.3937, 0.1818, 0.3149, 0.1364, 0.3937, 0.1818, 0.3149, 0.09091, 0.3149, 0.1364, 0.3937, 0.9545, 0.3937, 0.8636, 0.3937, 0.9091, 0.4724, 0.9545, 0.3937, 0.9091, 0.3149, 0.8636, 0.3937, 0.9091, 0.3149, 0.8182, 0.3149, 0.8636, 0.3937, 0.7727, 0.3937, 0.6818, 0.3937, 0.7273, 0.4724, 0.7727, 0.3937, 0.7273, 0.3149, 0.6818, 0.3937, 0.7273, 0.3149, 0.6364, 0.3149, 0.6818, 0.3937, 0.5909, 0.2362, 0.5455, 0.3149, 0.6364, 0.3149, 0.5909, 0.2362, 0.5, 0.2362, 0.5455, 0.3149, 0.5, 0.2362, 0.4545, 0.3149, 0.5455, 0.3149, 0.4091, 0.2362, 0.3636, 0.3149, 0.4545, 0.3149, 0.4091, 0.2362, 0.3182, 0.2362, 0.3636, 0.3149, 0.3182, 0.2362, 0.2727, 0.3149, 0.3636, 0.3149, 0.2273, 0.2362, 0.1818, 0.3149, 0.2727, 0.3149, 0.2273, 0.2362, 0.1364, 0.2362, 0.1818, 0.3149, 0.1364, 0.2362, 0.09091, 0.3149, 0.1818, 0.3149, 0.9545, 0.2362, 0.9091, 0.3149, 1.0, 0.3149, 0.9545, 0.2362, 0.8636, 0.2362, 0.9091, 0.3149, 0.8636, 0.2362, 0.8182, 0.3149, 0.9091, 0.3149, 0.7727, 0.2362, 0.7273, 0.3149, 0.8182, 0.3149, 0.7727, 0.2362, 0.6818, 0.2362, 0.7273, 0.3149, 0.6818, 0.2362, 0.6364, 0.3149, 0.7273, 0.3149, 0.5, 0.2362, 0.4091, 0.2362, 0.4545, 0.3149, 0.5, 0.2362, 0.4545, 0.1575, 0.4091, 0.2362, 0.4545, 0.1575, 0.3636, 0.1575, 0.4091, 0.2362, 0.3182, 0.2362, 0.2273, 0.2362, 0.2727, 0.3149, 0.3182, 0.2362, 0.2727, 0.1575, 0.2273, 0.2362, 0.2727, 0.1575, 0.1818, 0.1575, 0.2273, 0.2362, 0.1364, 0.2362, 0.04545, 0.2362, 0.09091, 0.3149, 0.1364, 0.2362, 0.09091, 0.1575, 0.04545, 0.2362, 0.09091, 0.1575, 0.0, 0.1575, 0.04545, 0.2362, 0.8636, 0.2362, 0.7727, 0.2362, 0.8182, 0.3149, 0.8636, 0.2362, 0.8182, 0.1575, 0.7727, 0.2362, 0.8182, 0.1575, 0.7273, 0.1575, 0.7727, 0.2362, 0.6818, 0.2362, 0.5909, 0.2362, 0.6364, 0.3149, 0.6818, 0.2362, 0.6364, 0.1575, 0.5909, 0.2362, 0.6364, 0.1575, 0.5455, 0.1575, 0.5909, 0.2362, 0.5, 0.07873, 0.4545, 0.1575, 0.5455, 0.1575, 0.5, 0.07873, 0.4091, 0.07873, 0.4545, 0.1575, 0.4091, 0.07873, 0.3636, 0.1575, 0.4545, 0.1575, 0.3182, 0.07873, 0.2727, 0.1575, 0.3636, 0.1575, 0.3182, 0.07873, 0.2273, 0.07873, 0.2727, 0.1575, 0.2273, 0.07873, 0.1818, 0.1575, 0.2727, 0.1575, 0.1364, 0.07873, 0.09091, 0.1575, 0.1818, 0.1575, 0.1364, 0.07873, 0.04545, 0.07873, 0.09091, 0.1575, 0.04545, 0.07873, 0.0, 0.1575, 0.09091, 0.1575, 0.6364, 0.1575, 0.5909, 0.07873, 0.5455, 0.1575, 0.6364, 0.1575, 0.6818, 0.07873, 0.5909, 0.07873, 0.6818, 0.07873, 0.6364, 0.0, 0.5909, 0.07873, 0.8636, 0.07873, 0.8182, 0.1575, 0.9091, 0.1575, 0.8636, 0.07873, 0.7727, 0.07873, 0.8182, 0.1575, 0.7727, 0.07873, 0.7273, 0.1575, 0.8182, 0.1575])
me_cube_037.use_remesh_fix_poles = True
me_cube_037.use_remesh_preserve_attributes = False
me_cube_037.use_mirror_vertex_groups = False
me_cube_037.update()
me_cube_038 = bpy.data.meshes.new('Cube.038')
me_cube_038.from_pydata([(0.2555, -3.556, -1.346), (0.8787, -3.874, -1.157), (0.03379, -4.056, -1.159), (-0.4884, -3.584, -1.123), (0.03379, -3.112, -1.1), (0.8787, -3.291, -1.121), (0.52, -4.099, -0.8177), (-0.325, -3.92, -0.7967), (-0.325, -3.336, -0.7606), (0.52, -3.155, -0.7593), (1.042, -3.626, -0.7945), (0.2983, -3.654, -0.5717), (0.1214, -3.841, -1.304), (0.6181, -3.734, -1.303), (0.4878, -4.028, -1.193), (0.9844, -3.578, -1.171), (0.6181, -3.391, -1.282), (-0.1855, -3.564, -1.283), (-0.3158, -3.858, -1.173), (0.1214, -3.286, -1.27), (-0.3158, -3.303, -1.139), (0.4878, -3.13, -1.137), (1.08, -3.776, -0.9789), (1.08, -3.433, -0.9576), (0.2769, -4.16, -0.9933), (0.7735, -4.054, -0.9925), (-0.5267, -3.778, -0.9602), (-0.2198, -4.055, -0.9809), (-0.2198, -3.157, -0.9254), (-0.5267, -3.435, -0.939), (0.7735, -3.156, -0.9369), (0.2769, -3.05, -0.9246), (0.8696, -3.908, -0.7793), (0.06602, -4.08, -0.7805), (-0.4306, -3.632, -0.747), (0.06602, -3.183, -0.725), (0.8696, -3.353, -0.7449), (0.4323, -3.924, -0.6483), (0.7393, -3.646, -0.6347), (-0.0643, -3.819, -0.636), (-0.0643, -3.476, -0.6148), (0.4323, -3.369, -0.614)], [], [(0, 13, 12), (1, 13, 15), (0, 12, 17), (0, 17, 19), (0, 19, 16), (1, 15, 22), (2, 14, 24), (3, 18, 26), (4, 20, 28), (5, 21, 30), (1, 22, 25), (2, 24, 27), (3, 26, 29), (4, 28, 31), (5, 30, 23), (6, 32, 37), (7, 33, 39), (8, 34, 40), (9, 35, 41), (10, 36, 38), (38, 41, 11), (38, 36, 41), (36, 9, 41), (41, 40, 11), (41, 35, 40), (35, 8, 40), (40, 39, 11), (40, 34, 39), (34, 7, 39), (39, 37, 11), (39, 33, 37), (33, 6, 37), (37, 38, 11), (37, 32, 38), (32, 10, 38), (23, 36, 10), (23, 30, 36), (30, 9, 36), (31, 35, 9), (31, 28, 35), (28, 8, 35), (29, 34, 8), (29, 26, 34), (26, 7, 34), (27, 33, 7), (27, 24, 33), (24, 6, 33), (25, 32, 6), (25, 22, 32), (22, 10, 32), (30, 31, 9), (30, 21, 31), (21, 4, 31), (28, 29, 8), (28, 20, 29), (20, 3, 29), (26, 27, 7), (26, 18, 27), (18, 2, 27), (24, 25, 6), (24, 14, 25), (14, 1, 25), (22, 23, 10), (22, 15, 23), (15, 5, 23), (16, 21, 5), (16, 19, 21), (19, 4, 21), (19, 20, 4), (19, 17, 20), (17, 3, 20), (17, 18, 3), (17, 12, 18), (12, 2, 18), (15, 16, 5), (15, 13, 16), (13, 0, 16), (12, 14, 2), (12, 13, 14), (13, 1, 14)])
_uv = me_cube_038.uv_layers.new(name='UVMap')
_uv.uv.foreach_set('vector', [0.8182, 0.0, 0.7727, 0.07873, 0.8636, 0.07873, 0.7273, 0.1575, 0.6818, 0.07873, 0.6364, 0.1575, 0.09091, 0.0, 0.04545, 0.07873, 0.1364, 0.07873, 0.2727, 0.0, 0.2273, 0.07873, 0.3182, 0.07873, 0.4545, 0.0, 0.4091, 0.07873, 0.5, 0.07873, 0.7273, 0.1575, 0.6364, 0.1575, 0.6818, 0.2362, 0.9091, 0.1575, 0.8182, 0.1575, 0.8636, 0.2362, 0.1818, 0.1575, 0.09091, 0.1575, 0.1364, 0.2362, 0.3636, 0.1575, 0.2727, 0.1575, 0.3182, 0.2362, 0.5455, 0.1575, 0.4545, 0.1575, 0.5, 0.2362, 0.7273, 0.1575, 0.6818, 0.2362, 0.7727, 0.2362, 0.9091, 0.1575, 0.8636, 0.2362, 0.9545, 0.2362, 0.1818, 0.1575, 0.1364, 0.2362, 0.2273, 0.2362, 0.3636, 0.1575, 0.3182, 0.2362, 0.4091, 0.2362, 0.5455, 0.1575, 0.5, 0.2362, 0.5909, 0.2362, 0.8182, 0.3149, 0.7273, 0.3149, 0.7727, 0.3937, 1.0, 0.3149, 0.9091, 0.3149, 0.9545, 0.3937, 0.2727, 0.3149, 0.1818, 0.3149, 0.2273, 0.3937, 0.4545, 0.3149, 0.3636, 0.3149, 0.4091, 0.3937, 0.6364, 0.3149, 0.5455, 0.3149, 0.5909, 0.3937, 0.5909, 0.3937, 0.5, 0.3937, 0.5455, 0.4724, 0.5909, 0.3937, 0.5455, 0.3149, 0.5, 0.3937, 0.5455, 0.3149, 0.4545, 0.3149, 0.5, 0.3937, 0.4091, 0.3937, 0.3182, 0.3937, 0.3636, 0.4724, 0.4091, 0.3937, 0.3636, 0.3149, 0.3182, 0.3937, 0.3636, 0.3149, 0.2727, 0.3149, 0.3182, 0.3937, 0.2273, 0.3937, 0.1364, 0.3937, 0.1818, 0.4724, 0.2273, 0.3937, 0.1818, 0.3149, 0.1364, 0.3937, 0.1818, 0.3149, 0.09091, 0.3149, 0.1364, 0.3937, 0.9545, 0.3937, 0.8636, 0.3937, 0.9091, 0.4724, 0.9545, 0.3937, 0.9091, 0.3149, 0.8636, 0.3937, 0.9091, 0.3149, 0.8182, 0.3149, 0.8636, 0.3937, 0.7727, 0.3937, 0.6818, 0.3937, 0.7273, 0.4724, 0.7727, 0.3937, 0.7273, 0.3149, 0.6818, 0.3937, 0.7273, 0.3149, 0.6364, 0.3149, 0.6818, 0.3937, 0.5909, 0.2362, 0.5455, 0.3149, 0.6364, 0.3149, 0.5909, 0.2362, 0.5, 0.2362, 0.5455, 0.3149, 0.5, 0.2362, 0.4545, 0.3149, 0.5455, 0.3149, 0.4091, 0.2362, 0.3636, 0.3149, 0.4545, 0.3149, 0.4091, 0.2362, 0.3182, 0.2362, 0.3636, 0.3149, 0.3182, 0.2362, 0.2727, 0.3149, 0.3636, 0.3149, 0.2273, 0.2362, 0.1818, 0.3149, 0.2727, 0.3149, 0.2273, 0.2362, 0.1364, 0.2362, 0.1818, 0.3149, 0.1364, 0.2362, 0.09091, 0.3149, 0.1818, 0.3149, 0.9545, 0.2362, 0.9091, 0.3149, 1.0, 0.3149, 0.9545, 0.2362, 0.8636, 0.2362, 0.9091, 0.3149, 0.8636, 0.2362, 0.8182, 0.3149, 0.9091, 0.3149, 0.7727, 0.2362, 0.7273, 0.3149, 0.8182, 0.3149, 0.7727, 0.2362, 0.6818, 0.2362, 0.7273, 0.3149, 0.6818, 0.2362, 0.6364, 0.3149, 0.7273, 0.3149, 0.5, 0.2362, 0.4091, 0.2362, 0.4545, 0.3149, 0.5, 0.2362, 0.4545, 0.1575, 0.4091, 0.2362, 0.4545, 0.1575, 0.3636, 0.1575, 0.4091, 0.2362, 0.3182, 0.2362, 0.2273, 0.2362, 0.2727, 0.3149, 0.3182, 0.2362, 0.2727, 0.1575, 0.2273, 0.2362, 0.2727, 0.1575, 0.1818, 0.1575, 0.2273, 0.2362, 0.1364, 0.2362, 0.04545, 0.2362, 0.09091, 0.3149, 0.1364, 0.2362, 0.09091, 0.1575, 0.04545, 0.2362, 0.09091, 0.1575, 0.0, 0.1575, 0.04545, 0.2362, 0.8636, 0.2362, 0.7727, 0.2362, 0.8182, 0.3149, 0.8636, 0.2362, 0.8182, 0.1575, 0.7727, 0.2362, 0.8182, 0.1575, 0.7273, 0.1575, 0.7727, 0.2362, 0.6818, 0.2362, 0.5909, 0.2362, 0.6364, 0.3149, 0.6818, 0.2362, 0.6364, 0.1575, 0.5909, 0.2362, 0.6364, 0.1575, 0.5455, 0.1575, 0.5909, 0.2362, 0.5, 0.07873, 0.4545, 0.1575, 0.5455, 0.1575, 0.5, 0.07873, 0.4091, 0.07873, 0.4545, 0.1575, 0.4091, 0.07873, 0.3636, 0.1575, 0.4545, 0.1575, 0.3182, 0.07873, 0.2727, 0.1575, 0.3636, 0.1575, 0.3182, 0.07873, 0.2273, 0.07873, 0.2727, 0.1575, 0.2273, 0.07873, 0.1818, 0.1575, 0.2727, 0.1575, 0.1364, 0.07873, 0.09091, 0.1575, 0.1818, 0.1575, 0.1364, 0.07873, 0.04545, 0.07873, 0.09091, 0.1575, 0.04545, 0.07873, 0.0, 0.1575, 0.09091, 0.1575, 0.6364, 0.1575, 0.5909, 0.07873, 0.5455, 0.1575, 0.6364, 0.1575, 0.6818, 0.07873, 0.5909, 0.07873, 0.6818, 0.07873, 0.6364, 0.0, 0.5909, 0.07873, 0.8636, 0.07873, 0.8182, 0.1575, 0.9091, 0.1575, 0.8636, 0.07873, 0.7727, 0.07873, 0.8182, 0.1575, 0.7727, 0.07873, 0.7273, 0.1575, 0.8182, 0.1575])
me_cube_038.use_remesh_fix_poles = True
me_cube_038.use_remesh_preserve_attributes = False
me_cube_038.use_mirror_vertex_groups = False
me_cube_038.update()
me_cube_039 = bpy.data.meshes.new('Cube.039')
me_cube_039.from_pydata([(-0.5521, -4.136, -1.034), (-1.558, -4.503, 0.8663), (-0.5521, -3.079, -0.93), (-1.558, -3.019, 1.013), (1.11, -4.147, -0.8951), (0.7777, -4.519, 1.062), (1.11, -3.09, -0.791), (0.7777, -3.034, 1.208)], [], [(0, 1, 3, 2), (2, 3, 7, 6), (6, 7, 5, 4), (4, 5, 1, 0), (2, 6, 4, 0), (7, 3, 1, 5)])
_uv = me_cube_039.uv_layers.new(name='UVMap')
_uv.uv.foreach_set('vector', [0.375, 0.0, 0.625, 0.0, 0.625, 0.25, 0.375, 0.25, 0.375, 0.25, 0.625, 0.25, 0.625, 0.5, 0.375, 0.5, 0.375, 0.5, 0.625, 0.5, 0.625, 0.75, 0.375, 0.75, 0.375, 0.75, 0.625, 0.75, 0.625, 1.0, 0.375, 1.0, 0.125, 0.5, 0.375, 0.5, 0.375, 0.75, 0.125, 0.75, 0.625, 0.5, 0.875, 0.5, 0.875, 0.75, 0.625, 0.75])
me_cube_039.use_remesh_fix_poles = True
me_cube_039.use_remesh_preserve_attributes = False
me_cube_039.use_mirror_vertex_groups = False
me_cube_039.update()
me_cube_040 = bpy.data.meshes.new('Cube.040')
me_cube_040.from_pydata([(0.2228, -3.616, -3.49), (-0.4392, -4.093, -1.211), (0.1857, -2.926, -3.46), (-0.4392, -3.062, -1.147), (1.24, -3.621, -3.453), (1.126, -4.1, -1.154), (1.203, -2.931, -3.423), (1.126, -3.069, -1.09)], [], [(0, 1, 3, 2), (2, 3, 7, 6), (6, 7, 5, 4), (4, 5, 1, 0), (2, 6, 4, 0), (7, 3, 1, 5)])
_uv = me_cube_040.uv_layers.new(name='UVMap')
_uv.uv.foreach_set('vector', [0.375, 0.0, 0.625, 0.0, 0.625, 0.25, 0.375, 0.25, 0.375, 0.25, 0.625, 0.25, 0.625, 0.5, 0.375, 0.5, 0.375, 0.5, 0.625, 0.5, 0.625, 0.75, 0.375, 0.75, 0.375, 0.75, 0.625, 0.75, 0.625, 1.0, 0.375, 1.0, 0.125, 0.5, 0.375, 0.5, 0.375, 0.75, 0.125, 0.75, 0.625, 0.5, 0.875, 0.5, 0.875, 0.75, 0.625, 0.75])
me_cube_040.use_remesh_fix_poles = True
me_cube_040.use_remesh_preserve_attributes = False
me_cube_040.use_mirror_vertex_groups = False
me_cube_040.update()
arm_armature_001 = bpy.data.armatures.new('Armature.001')  # bones are not reproduced

# ---- objects
ob_cube = bpy.data.objects.new('Cube', me_cube_001)
ob_cube_001 = bpy.data.objects.new('Cube.001', me_cube_002)
ob_cube_002 = bpy.data.objects.new('Cube.002', me_cube_003)
ob_cube_003 = bpy.data.objects.new('Cube.003', me_cube_004)
ob_cube_004 = bpy.data.objects.new('Cube.004', me_cube_005)
ob_cube_005 = bpy.data.objects.new('Cube.005', me_cube_006)
ob_cube_006 = bpy.data.objects.new('Cube.006', me_cube_007)
ob_icosphere = bpy.data.objects.new('Icosphere', me_icosphere)
ob_cube_007 = bpy.data.objects.new('Cube.007', me_cube_009)
ob_cube_008 = bpy.data.objects.new('Cube.008', me_cube_010)
ob_cube_009 = bpy.data.objects.new('Cube.009', me_cube_011)
ob_cube_010 = bpy.data.objects.new('Cube.010', me_cube_012)
ob_cube_011 = bpy.data.objects.new('Cube.011', me_cube_015)
ob_cube_012 = bpy.data.objects.new('Cube.012', me_cube_016)
ob_icosphere_001 = bpy.data.objects.new('Icosphere.001', me_icosphere_002)
ob_cube_013 = bpy.data.objects.new('Cube.013', me_cube_017)
ob_cube_014 = bpy.data.objects.new('Cube.014', me_cube_018)
ob_cube_015 = bpy.data.objects.new('Cube.015', me_cube_019)
ob_cube_034 = bpy.data.objects.new('Cube.034', me_cube_035)
ob_cube_035 = bpy.data.objects.new('Cube.035', me_cube_036)
ob_cube_036 = bpy.data.objects.new('Cube.036', me_cube_037)
ob_cube_037 = bpy.data.objects.new('Cube.037', me_cube_038)
ob_cube_038 = bpy.data.objects.new('Cube.038', me_cube_039)
ob_cube_039 = bpy.data.objects.new('Cube.039', me_cube_040)
ob_armature = bpy.data.objects.new('Armature', arm_armature_001)

# ---- transforms, parenting, visibility, modifiers, constraints
ob_cube.parent = ob_armature
ob_cube.matrix_parent_inverse = Matrix(((-3.714e-05, -4.726, -5.309e-07, -9.749), (-1.113, 8.234e-06, 4.593, -10.02), (-4.593, 3.622e-05, -1.113, 9.359), (0.0, 0.0, 0.0, 1.0)))
ob_cube.location = (1.422, -2.062, 2.577)
ob_cube.rotation_euler = (0.0, -0.0, -158.7)
ob_cube.scale = (0.1133, 0.1133, 0.1133)
ob_cube.lineart.crease_threshold = 0.0
ob_cube_001.parent = ob_armature
ob_cube_001.matrix_parent_inverse = Matrix(((-3.714e-05, -4.726, -5.309e-07, -9.749), (-1.113, 8.234e-06, 4.593, -10.02), (-4.593, 3.622e-05, -1.113, 9.359), (0.0, 0.0, 0.0, 1.0)))
ob_cube_001.location = (1.422, -2.062, 2.577)
ob_cube_001.rotation_euler = (0.0, -0.0, -158.7)
ob_cube_001.scale = (0.1133, 0.1133, 0.1133)
ob_cube_001.lineart.crease_threshold = 0.0
ob_cube_002.location = (1.428, -2.062, 2.577)
ob_cube_002.rotation_euler = (0.0, -0.0, -158.7)
ob_cube_002.scale = (0.1133, 0.1014, 0.1133)
ob_cube_002.lineart.crease_threshold = 0.0
ob_cube_003.location = (1.874, -2.058, 1.915)
ob_cube_003.rotation_euler = (0.0, -0.0, -158.7)
ob_cube_003.scale = (0.1577, 0.1411, 0.1577)
ob_cube_003.lineart.crease_threshold = 0.0
ob_cube_004.location = (1.874, -2.058, 1.915)
ob_cube_004.rotation_euler = (0.0, -0.0, -158.7)
ob_cube_004.scale = (0.1577, 0.1411, 0.1577)
ob_cube_004.lineart.crease_threshold = 0.0
ob_cube_005.parent = ob_armature
ob_cube_005.matrix_parent_inverse = Matrix(((0.01057, 3.808, -2.798, 15.02), (-1.948e-05, -2.798, -3.808, 1.263), (-4.726, 0.008528, -0.006241, 7.087), (-0.0, -0.0, 0.0, 1.0)))
ob_cube_005.location = (1.422, -2.062, 2.577)
ob_cube_005.rotation_euler = (0.0, -0.0, -158.7)
ob_cube_005.scale = (0.1133, 0.1133, 0.1133)
ob_cube_005.lineart.crease_threshold = 0.0
ob_cube_006.location = (4.655, -3.875, 0.7254)
ob_cube_006.scale = (0.0822, 0.0822, 0.0822)
ob_cube_006.lineart.crease_threshold = 0.0
ob_icosphere.parent = ob_armature
ob_icosphere.matrix_parent_inverse = Matrix(((-0.01099, 3.729, -2.903, 15.08), (0.04934, -2.903, -3.729, -0.5014), (-4.726, -0.03897, -0.03219, 7.027), (0.0, -0.0, 0.0, 1.0)))
ob_icosphere.location = (1.485, -2.408, 2.08)
ob_icosphere.rotation_euler = (0.0, -0.0, -158.7)
ob_icosphere.scale = (0.05, 0.05, 0.05)
ob_icosphere.lineart.crease_threshold = 0.0
ob_cube_007.parent = ob_armature
ob_cube_007.matrix_parent_inverse = Matrix(((0.01057, 3.808, -2.798, 15.02), (-1.948e-05, -2.798, -3.808, 1.263), (-4.726, 0.008528, -0.006241, 7.087), (-0.0, -0.0, 0.0, 1.0)))
ob_cube_007.location = (1.922, -2.339, 2.178)
ob_cube_007.rotation_euler = (0.0, -0.0, -158.7)
ob_cube_007.scale = (0.05308, 0.05308, 0.1347)
ob_cube_007.lineart.crease_threshold = 0.0
ob_cube_008.parent = ob_armature
ob_cube_008.matrix_parent_inverse = Matrix(((-0.01099, 3.729, -2.903, 15.08), (0.04934, -2.903, -3.729, -0.5014), (-4.726, -0.03897, -0.03219, 7.027), (0.0, -0.0, 0.0, 1.0)))
ob_cube_008.location = (1.922, -2.339, 2.178)
ob_cube_008.rotation_euler = (0.0, -0.0, -158.7)
ob_cube_008.scale = (0.05308, 0.05308, 0.1347)
ob_cube_008.lineart.crease_threshold = 0.0
ob_cube_009.parent = ob_armature
ob_cube_009.matrix_parent_inverse = Matrix(((0.01459, 4.349, -1.848, 14.65), (-1.285e-05, -1.848, -4.349, 2.594), (-4.726, 0.01343, -0.005693, 7.112), (-0.0, -0.0, 0.0, 1.0)))
ob_cube_009.location = (1.921, -2.058, 1.915)
ob_cube_009.rotation_euler = (0.0, -0.0, -158.7)
ob_cube_009.scale = (0.1577, 0.1577, 0.1577)
ob_cube_009.lineart.crease_threshold = 0.0
ob_cube_010.parent = ob_armature
ob_cube_010.matrix_parent_inverse = Matrix(((-1.187, -3.976, 2.263, -9.064), (-4.236, 0.07263, -2.094, 7.158), (1.727, -2.554, -3.582, -5.515), (0.0, 0.0, 0.0, 1.0)))
ob_cube_010.location = (1.921, -2.208, 1.479)
ob_cube_010.rotation_euler = (0.0, -0.0, -158.7)
ob_cube_010.scale = (0.08315, 0.1261, 0.1807)
ob_cube_010.lineart.crease_threshold = 0.0
ob_cube_011.parent = ob_armature
ob_cube_011.matrix_parent_inverse = Matrix(((-1.63, -3.652, 2.518, -6.38), (-4.211, 0.4312, -2.1, 7.781), (1.393, -2.968, -3.403, -4.889), (0.0, 0.0, 0.0, 1.0)))
ob_cube_011.location = (1.921, -1.917, 1.479)
ob_cube_011.rotation_euler = (0.0, -0.0, -158.7)
ob_cube_011.scale = (-0.08315, 0.1261, 0.1807)
ob_cube_011.lineart.crease_threshold = 0.0
ob_cube_012.parent = ob_armature
ob_cube_012.matrix_parent_inverse = Matrix(((0.01057, 3.914, 2.649, 1.154), (2.12e-05, 2.649, -3.914, 12.72), (-4.726, 0.008764, 0.005906, 7.047), (-0.0, -0.0, -0.0, 1.0)))
ob_cube_012.location = (1.422, -2.054, 2.577)
ob_cube_012.rotation_euler = (0.0, -0.0, -158.7)
ob_cube_012.scale = (-0.1133, 0.1133, 0.1133)
ob_cube_012.lineart.crease_threshold = 0.0
ob_icosphere_001.parent = ob_armature
ob_icosphere_001.matrix_parent_inverse = Matrix(((-0.05628, 3.713, 2.923, 0.3374), (0.04938, 2.924, -3.713, 11.39), (-4.725, -0.01367, -0.07361, 7.174), (0.0, -0.0, 0.0, 1.0)))
ob_icosphere_001.location = (1.485, -1.707, 2.08)
ob_icosphere_001.rotation_euler = (0.0, -0.0, -158.7)
ob_icosphere_001.scale = (-0.05, 0.05, 0.05)
ob_icosphere_001.lineart.crease_threshold = 0.0
ob_cube_013.parent = ob_armature
ob_cube_013.matrix_parent_inverse = Matrix(((0.01057, 3.914, 2.649, 1.154), (2.12e-05, 2.649, -3.914, 12.72), (-4.726, 0.008764, 0.005906, 7.047), (-0.0, -0.0, -0.0, 1.0)))
ob_cube_013.location = (1.922, -1.776, 2.178)
ob_cube_013.rotation_euler = (0.0, -0.0, -158.7)
ob_cube_013.scale = (-0.05308, 0.05308, 0.1347)
ob_cube_013.lineart.crease_threshold = 0.0
ob_cube_014.parent = ob_armature
ob_cube_014.matrix_parent_inverse = Matrix(((-0.05628, 3.713, 2.923, 0.3374), (0.04938, 2.924, -3.713, 11.39), (-4.725, -0.01367, -0.07361, 7.174), (0.0, -0.0, 0.0, 1.0)))
ob_cube_014.location = (1.922, -1.776, 2.178)
ob_cube_014.rotation_euler = (0.0, -0.0, -158.7)
ob_cube_014.scale = (-0.05308, 0.05308, 0.1347)
ob_cube_014.lineart.crease_threshold = 0.0
ob_cube_015.parent = ob_armature
ob_cube_015.matrix_parent_inverse = Matrix(((0.01459, 4.376, 1.784, 3.387), (1.443e-05, 1.784, -4.376, 10.06), (-4.726, 0.01352, 0.005495, 7.069), (-0.0, -0.0, -0.0, 1.0)))
ob_cube_015.location = (1.921, -2.058, 1.915)
ob_cube_015.rotation_euler = (0.0, -0.0, -158.7)
ob_cube_015.scale = (-0.1577, 0.1577, 0.1577)
ob_cube_015.lineart.crease_threshold = 0.0
ob_cube_034.parent = ob_armature
ob_cube_034.matrix_parent_inverse = Matrix(((-2.883, -3.73, 0.3264, -4.54), (0.4346, -0.7427, -4.647, 3.692), (3.719, -2.805, 0.7962, -12.74), (-0.0, 0.0, -0.0, 1.0)))
ob_cube_034.location = (1.921, -2.208, 1.479)
ob_cube_034.rotation_euler = (0.0, -0.0, -158.7)
ob_cube_034.scale = (0.08315, 0.1261, 0.1807)
ob_cube_034.lineart.crease_threshold = 0.0
ob_cube_035.parent = ob_armature
ob_cube_035.matrix_parent_inverse = Matrix(((-2.821, -3.791, -0.01041, -4.335), (0.4733, -0.3393, -4.69, 2.307), (3.762, -2.801, 0.5823, -12.52), (-0.0, 0.0, -0.0, 1.0)))
ob_cube_035.location = (1.921, -2.208, 1.479)
ob_cube_035.rotation_euler = (0.0, -0.0, -158.7)
ob_cube_035.scale = (0.08315, 0.1261, 0.1807)
ob_cube_035.lineart.crease_threshold = 0.0
ob_cube_036.parent = ob_armature
ob_cube_036.matrix_parent_inverse = Matrix(((-2.821, -3.791, -0.01041, -4.335), (0.4733, -0.3393, -4.69, 2.307), (3.762, -2.801, 0.5823, -12.52), (-0.0, 0.0, -0.0, 1.0)))
ob_cube_036.location = (1.921, -2.208, 1.479)
ob_cube_036.rotation_euler = (0.0, -0.0, -158.7)
ob_cube_036.scale = (0.08315, 0.1261, 0.1807)
ob_cube_036.lineart.crease_threshold = 0.0
ob_cube_037.parent = ob_armature
ob_cube_037.matrix_parent_inverse = Matrix(((-2.718, -3.843, -0.4194, -2.722), (0.4455, 0.1978, -4.701, 3.489), (3.84, -2.743, 0.2485, -11.11), (-0.0, 0.0, -0.0, 1.0)))
ob_cube_037.location = (1.921, -1.917, 1.479)
ob_cube_037.rotation_euler = (0.0, -0.0, -158.7)
ob_cube_037.scale = (-0.08315, 0.1261, 0.1807)
ob_cube_037.lineart.crease_threshold = 0.0
ob_cube_038.parent = ob_armature
ob_cube_038.matrix_parent_inverse = Matrix(((-2.78, -3.719, -0.8792, -1.808), (0.4184, 0.7844, -4.641, 6.833), (3.799, -2.808, -0.1321, -10.68), (0.0, 0.0, 0.0, 1.0)))
ob_cube_038.location = (1.921, -1.917, 1.479)
ob_cube_038.rotation_euler = (0.0, -0.0, -158.7)
ob_cube_038.scale = (-0.08315, 0.1261, 0.1807)
ob_cube_038.lineart.crease_threshold = 0.0
ob_cube_039.parent = ob_armature
ob_cube_039.matrix_parent_inverse = Matrix(((-2.718, -3.843, -0.4194, -2.722), (0.4455, 0.1978, -4.701, 3.489), (3.84, -2.743, 0.2485, -11.11), (-0.0, 0.0, -0.0, 1.0)))
ob_cube_039.location = (1.921, -1.917, 1.479)
ob_cube_039.rotation_euler = (0.0, -0.0, -158.7)
ob_cube_039.scale = (-0.08315, 0.1261, 0.1807)
ob_cube_039.lineart.crease_threshold = 0.0
ob_armature.location = (1.237, -2.101, 1.696)
ob_armature.rotation_euler = (0.0, -0.0, -158.7)
ob_armature.scale = (0.2116, 0.2116, 0.2116)
ob_armature.show_in_front = True
ob_armature.lineart.crease_threshold = 0.0

# ---- collection membership
col_collection.objects.link(ob_cube)
col_collection.objects.link(ob_cube_001)
col_collection.objects.link(ob_cube_002)
col_collection.objects.link(ob_cube_003)
col_collection.objects.link(ob_cube_004)
col_collection.objects.link(ob_cube_005)
col_collection.objects.link(ob_cube_006)
col_collection.objects.link(ob_icosphere)
col_collection.objects.link(ob_cube_007)
col_collection.objects.link(ob_cube_008)
col_collection.objects.link(ob_cube_009)
col_collection.objects.link(ob_cube_010)
col_collection.objects.link(ob_cube_011)
col_collection.objects.link(ob_cube_012)
col_collection.objects.link(ob_icosphere_001)
col_collection.objects.link(ob_cube_013)
col_collection.objects.link(ob_cube_014)
col_collection.objects.link(ob_cube_015)
col_collection.objects.link(ob_cube_034)
col_collection.objects.link(ob_cube_035)
col_collection.objects.link(ob_cube_036)
col_collection.objects.link(ob_cube_037)
col_collection.objects.link(ob_cube_038)
col_collection.objects.link(ob_cube_039)
col_collection.objects.link(ob_armature)

# ---- scene / render settings (as saved in the file)
scene.frame_start = 1; scene.frame_end = 250; scene.frame_set(1)
scene.render.engine = 'BLENDER_EEVEE_NEXT'
scene.cycles.use_denoising = False
scene.cycles.samples = 128
scene.cycles.sampling_pattern = 'TABULATED_SOBOL'
scene.cycles.use_adaptive_sampling = False
scene.cycles.use_light_tree = False
scene.view_settings.view_transform = 'Filmic'
bpy.context.view_layer.update()

# ---- added for rendering (the .blend has no active camera and no usable light): camera, sun
cam_auto = bpy.data.cameras.new('AutoCamera')
cam_auto.lens = 50.0
cam_auto.sensor_width = 36.0
cam_auto.clip_end = 1000.0
ob_auto_camera = bpy.data.objects.new('AutoCamera', cam_auto)
scene.collection.objects.link(ob_auto_camera)
ob_auto_camera.location = (7.26256, -7.81268, 5.12875)
ob_auto_camera.rotation_euler = (1.09748, -7.21219e-08, 0.694738)
scene.camera = ob_auto_camera
light_auto_sun = bpy.data.lights.new('AutoSun', 'SUN')
light_auto_sun.energy = 3.0
light_auto_sun.angle = 0.0523599
ob_auto_sun = bpy.data.objects.new('AutoSun', light_auto_sun)
scene.collection.objects.link(ob_auto_sun)
ob_auto_sun.rotation_euler = (0.872665, 0.174533, 0.523599)
bpy.context.view_layer.update()
